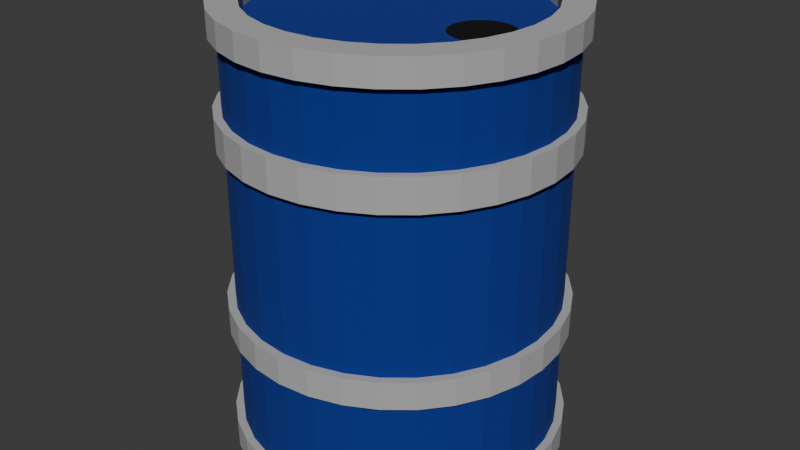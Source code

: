 # Source: barrel.blend  (saved by Blender 4.4.32; exported with 4.5.12 LTS)
import bpy
from mathutils import Matrix  # noqa: F401  (used for matrix-valued properties, if any)

bpy.ops.wm.read_factory_settings(use_empty=True)
scene = bpy.context.scene
scene.name = 'Scene'

# ---- collections
col_collection = bpy.data.collections.new('Collection'); scene.collection.children.link(col_collection)

# ---- materials (node trees are filled in below, after node groups)
mat_main = bpy.data.materials.new('main')
mat_main.alpha_threshold = 0.0
mat_main.roughness = 0.5
mat_main.line_color = (0.0, 0.0, 0.0, 1.0)
mat_border = bpy.data.materials.new('border')
mat_hole = bpy.data.materials.new('hole')

# ---- material node trees
mat_main.use_nodes = True; mat_main.node_tree.nodes.clear()
_N = mat_main.node_tree.nodes; _L = mat_main.node_tree.links
n0 = _N.new('ShaderNodeOutputMaterial'); n0.name = 'Material Output'; n0.location = (300, 300)
n1 = _N.new('ShaderNodeBsdfPrincipled'); n1.name = 'Principled BSDF'; n1.location = (10, 300)
n1.inputs[0].default_value = (0.0, 0.02428, 0.2445, 1.0)
n1.inputs[2].default_value = 1.0
n1.inputs[3].default_value = 1.45
_L.new(n1.outputs[0], n0.inputs[0])
n0.is_active_output = True
mat_border.use_nodes = True; mat_border.node_tree.nodes.clear()
_N = mat_border.node_tree.nodes; _L = mat_border.node_tree.links
n0 = _N.new('ShaderNodeBsdfPrincipled'); n0.name = 'Principled BSDF'; n0.location = (10, 300)
n0.inputs[0].default_value = (0.4249, 0.4249, 0.4249, 1.0)
n0.inputs[2].default_value = 1.0
n1 = _N.new('ShaderNodeOutputMaterial'); n1.name = 'Material Output'; n1.location = (300, 300)
_L.new(n0.outputs[0], n1.inputs[0])
n1.is_active_output = True
mat_hole.use_nodes = True; mat_hole.node_tree.nodes.clear()
_N = mat_hole.node_tree.nodes; _L = mat_hole.node_tree.links
n0 = _N.new('ShaderNodeBsdfPrincipled'); n0.name = 'Principled BSDF'; n0.location = (10, 300)
n0.inputs[0].default_value = (0.0, 0.0, 0.0, 1.0)
n0.inputs[2].default_value = 1.0
n1 = _N.new('ShaderNodeOutputMaterial'); n1.name = 'Material Output'; n1.location = (300, 300)
_L.new(n0.outputs[0], n1.inputs[0])
n1.is_active_output = True

# ---- world
world_world = bpy.data.worlds.new('World'); scene.world = world_world
world_world.use_nodes = True; world_world.node_tree.nodes.clear()
_N = world_world.node_tree.nodes; _L = world_world.node_tree.links
n0 = _N.new('ShaderNodeOutputWorld'); n0.name = 'World Output'; n0.location = (300, 300)
n1 = _N.new('ShaderNodeBackground'); n1.name = 'Background'; n1.location = (10, 300)
n1.inputs[0].default_value = (0.05088, 0.05088, 0.05088, 1.0)
_L.new(n1.outputs[0], n0.inputs[0])
n0.is_active_output = True
world_world.color = (0.05088, 0.05088, 0.05088)
world_world.sun_shadow_jitter_overblur = 0.0

# ---- meshes
me_cylinder = bpy.data.meshes.new('Cylinder')
me_cylinder.from_pydata([(0.0, 1.0, -1.0), (0.0, 0.8712, 1.0), (0.1951, 0.9808, -1.0), (0.17, 0.8544, 1.0), (0.3827, 0.9239, -1.0), (0.3334, 0.8049, 1.0), (0.5556, 0.8315, -1.0), (0.484, 0.7244, 1.0), (0.7071, 0.7071, -1.0), (0.616, 0.616, 1.0), (0.8315, 0.5556, -1.0), (0.7244, 0.484, 1.0), (0.9239, 0.3827, -1.0), (0.8049, 0.3334, 1.0), (0.9808, 0.1951, -1.0), (0.8544, 0.17, 1.0), (1.0, 0.0, -1.0), (0.8712, 0.0, 1.0), (0.9808, -0.1951, -1.0), (0.8544, -0.17, 1.0), (0.9239, -0.3827, -1.0), (0.8049, -0.3334, 1.0), (0.8315, -0.5556, -1.0), (0.7244, -0.484, 1.0), (0.7071, -0.7071, -1.0), (0.616, -0.616, 1.0), (0.5556, -0.8315, -1.0), (0.484, -0.7244, 1.0), (0.3827, -0.9239, -1.0), (0.3334, -0.8049, 1.0), (0.1951, -0.9808, -1.0), (0.17, -0.8544, 1.0), (0.0, -1.0, -1.0), (0.0, -0.8712, 1.0), (-0.1951, -0.9808, -1.0), (-0.17, -0.8544, 1.0), (-0.3827, -0.9239, -1.0), (-0.3334, -0.8049, 1.0), (-0.5556, -0.8315, -1.0), (-0.484, -0.7244, 1.0), (-0.7071, -0.7071, -1.0), (-0.616, -0.616, 1.0), (-0.8315, -0.5556, -1.0), (-0.7244, -0.484, 1.0), (-0.9239, -0.3827, -1.0), (-0.8049, -0.3334, 1.0), (-0.9808, -0.1951, -1.0), (-0.8544, -0.17, 1.0), (-1.0, 0.0, -1.0), (-0.8712, 0.0, 1.0), (-0.9808, 0.1951, -1.0), (-0.8544, 0.17, 1.0), (-0.9239, 0.3827, -1.0), (-0.8049, 0.3334, 1.0), (-0.8315, 0.5556, -1.0), (-0.7244, 0.484, 1.0), (-0.7071, 0.7071, -1.0), (-0.616, 0.616, 1.0), (-0.5556, 0.8315, -1.0), (-0.484, 0.7244, 1.0), (-0.3827, 0.9239, -1.0), (-0.3334, 0.8049, 1.0), (-0.1951, 0.9808, -1.0), (-0.17, 0.8544, 1.0), (0.1951, 0.9808, 1.0), (0.0, 1.0, 1.0), (0.3827, 0.9239, 1.0), (0.5556, 0.8315, 1.0), (0.7071, 0.7071, 1.0), (0.8315, 0.5556, 1.0), (0.9239, 0.3827, 1.0), (0.9808, 0.1951, 1.0), (1.0, 0.0, 1.0), (0.9808, -0.1951, 1.0), (0.9239, -0.3827, 1.0), (0.8315, -0.5556, 1.0), (0.7071, -0.7071, 1.0), (0.5556, -0.8315, 1.0), (0.3827, -0.9239, 1.0), (0.1951, -0.9808, 1.0), (0.0, -1.0, 1.0), (-0.1951, -0.9808, 1.0), (-0.3827, -0.9239, 1.0), (-0.5556, -0.8315, 1.0), (-0.7071, -0.7071, 1.0), (-0.8315, -0.5556, 1.0), (-0.9239, -0.3827, 1.0), (-0.9808, -0.1951, 1.0), (-1.0, 0.0, 1.0), (-0.9808, 0.1951, 1.0), (-0.9239, 0.3827, 1.0), (-0.8315, 0.5556, 1.0), (-0.7071, 0.7071, 1.0), (-0.5556, 0.8315, 1.0), (-0.3827, 0.9239, 1.0), (-0.1951, 0.9808, 1.0), (0.5899, 0.1872, 0.9315), (0.5526, 0.1909, 0.9315), (0.6257, 0.1763, 0.9315), (0.6587, 0.1587, 0.9315), (0.6876, 0.135, 0.9315), (0.7113, 0.106, 0.9315), (0.729, 0.07305, 0.9315), (0.7398, 0.03724, 0.9315), (0.7435, 0.0, 0.9315), (0.7398, -0.03724, 0.9315), (0.729, -0.07305, 0.9315), (0.7113, -0.106, 0.9315), (0.6876, -0.135, 0.9315), (0.6587, -0.1587, 0.9315), (0.6257, -0.1763, 0.9315), (0.5899, -0.1872, 0.9315), (0.5526, -0.1909, 0.9315), (0.5154, -0.1872, 0.9315), (0.4796, -0.1763, 0.9315), (0.4466, -0.1587, 0.9315), (0.4176, -0.135, 0.9315), (0.3939, -0.106, 0.9315), (0.3763, -0.07305, 0.9315), (0.3654, -0.03724, 0.9315), (0.3617, 0.0, 0.9315), (0.3654, 0.03724, 0.9315), (0.3763, 0.07305, 0.9315), (0.3939, 0.106, 0.9315), (0.4176, 0.135, 0.9315), (0.4466, 0.1587, 0.9315), (0.4796, 0.1763, 0.9315), (0.5154, 0.1872, 0.9315), (0.17, 0.8544, 0.9315), (-1.688e-09, 0.8712, 0.9315), (0.3334, 0.8049, 0.9315), (0.484, 0.7244, 0.9315), (0.616, 0.616, 0.9315), (0.7244, 0.484, 0.9315), (0.8049, 0.3334, 0.9315), (0.8544, 0.17, 0.9315), (0.8712, 0.0, 0.9315), (0.8544, -0.17, 0.9315), (0.8049, -0.3334, 0.9315), (0.7244, -0.484, 0.9315), (0.616, -0.616, 0.9315), (0.484, -0.7244, 0.9315), (0.3334, -0.8049, 0.9315), (0.17, -0.8544, 0.9315), (-1.688e-09, -0.8712, 0.9315), (-0.17, -0.8544, 0.9315), (-0.3334, -0.8049, 0.9315), (-0.484, -0.7244, 0.9315), (-0.616, -0.616, 0.9315), (-0.7244, -0.484, 0.9315), (-0.8049, -0.3334, 0.9315), (-0.8544, -0.17, 0.9315), (-0.8712, 0.0, 0.9315), (-0.8544, 0.17, 0.9315), (-0.8049, 0.3334, 0.9315), (-0.7244, 0.484, 0.9315), (-0.616, 0.616, 0.9315), (-0.484, 0.7244, 0.9315), (-0.3334, 0.8049, 0.9315), (-0.17, 0.8544, 0.9315), (0.5899, 0.1872, 0.8514), (0.5526, 0.1909, 0.8514), (0.6257, 0.1763, 0.8514), (0.6587, 0.1587, 0.8514), (0.6876, 0.135, 0.8514), (0.7113, 0.106, 0.8514), (0.729, 0.07305, 0.8514), (0.7398, 0.03724, 0.8514), (0.7435, 0.0, 0.8514), (0.7398, -0.03724, 0.8514), (0.729, -0.07305, 0.8514), (0.7113, -0.106, 0.8514), (0.6876, -0.135, 0.8514), (0.6587, -0.1587, 0.8514), (0.6257, -0.1763, 0.8514), (0.5899, -0.1872, 0.8514), (0.5526, -0.1909, 0.8514), (0.5154, -0.1872, 0.8514), (0.4796, -0.1763, 0.8514), (0.4466, -0.1587, 0.8514), (0.4176, -0.135, 0.8514), (0.3939, -0.106, 0.8514), (0.3763, -0.07305, 0.8514), (0.3654, -0.03724, 0.8514), (0.3617, 0.0, 0.8514), (0.3654, 0.03724, 0.8514), (0.3763, 0.07305, 0.8514), (0.3939, 0.106, 0.8514), (0.4176, 0.135, 0.8514), (0.4466, 0.1587, 0.8514), (0.4796, 0.1763, 0.8514), (0.5154, 0.1872, 0.8514), (0.0, 1.0, 0.5668), (0.1951, 0.9808, 0.5668), (0.3827, 0.9239, 0.5668), (0.5556, 0.8315, 0.5668), (0.7071, 0.7071, 0.5668), (0.8315, 0.5556, 0.5668), (0.9239, 0.3827, 0.5668), (0.9808, 0.1951, 0.5668), (1.0, 0.0, 0.5668), (0.9808, -0.1951, 0.5668), (0.9239, -0.3827, 0.5668), (0.8315, -0.5556, 0.5668), (0.7071, -0.7071, 0.5668), (0.5556, -0.8315, 0.5668), (0.3827, -0.9239, 0.5668), (0.1951, -0.9808, 0.5668), (0.0, -1.0, 0.5668), (-0.1951, -0.9808, 0.5668), (-0.3827, -0.9239, 0.5668), (-0.5556, -0.8315, 0.5668), (-0.7071, -0.7071, 0.5668), (-0.8315, -0.5556, 0.5668), (-0.9239, -0.3827, 0.5668), (-0.9808, -0.1951, 0.5668), (-1.0, 0.0, 0.5668), (-0.9808, 0.1951, 0.5668), (-0.9239, 0.3827, 0.5668), (-0.8315, 0.5556, 0.5668), (-0.7071, 0.7071, 0.5668), (-0.5556, 0.8315, 0.5668), (-0.3827, 0.9239, 0.5668), (-0.1951, 0.9808, 0.5668), (0.1951, 0.9808, 0.4208), (0.3827, 0.9239, 0.4208), (0.5556, 0.8315, 0.4208), (0.7071, 0.7071, 0.4208), (0.8315, 0.5556, 0.4208), (0.9239, 0.3827, 0.4208), (0.9808, 0.1951, 0.4208), (1.0, 0.0, 0.4208), (0.9808, -0.1951, 0.4208), (0.9239, -0.3827, 0.4208), (0.8315, -0.5556, 0.4208), (0.7071, -0.7071, 0.4208), (0.5556, -0.8315, 0.4208), (0.3827, -0.9239, 0.4208), (0.1951, -0.9808, 0.4208), (0.0, -1.0, 0.4208), (-0.1951, -0.9808, 0.4208), (-0.3827, -0.9239, 0.4208), (-0.5556, -0.8315, 0.4208), (-0.7071, -0.7071, 0.4208), (-0.8315, -0.5556, 0.4208), (-0.9239, -0.3827, 0.4208), (-0.9808, -0.1951, 0.4208), (-1.0, 0.0, 0.4208), (-0.9808, 0.1951, 0.4208), (-0.9239, 0.3827, 0.4208), (-0.8315, 0.5556, 0.4208), (-0.7071, 0.7071, 0.4208), (-0.5556, 0.8315, 0.4208), (-0.3827, 0.9239, 0.4208), (-0.1951, 0.9808, 0.4208), (0.0, 1.0, 0.4208), (0.1951, 0.9808, -0.2896), (0.3827, 0.9239, -0.2896), (0.5556, 0.8315, -0.2896), (0.7071, 0.7071, -0.2896), (0.8315, 0.5556, -0.2896), (0.9239, 0.3827, -0.2896), (0.9808, 0.1951, -0.2896), (1.0, 0.0, -0.2896), (0.9808, -0.1951, -0.2896), (0.9239, -0.3827, -0.2896), (0.8315, -0.5556, -0.2896), (0.7071, -0.7071, -0.2896), (0.5556, -0.8315, -0.2896), (0.3827, -0.9239, -0.2896), (0.1951, -0.9808, -0.2896), (0.0, -1.0, -0.2896), (-0.1951, -0.9808, -0.2896), (-0.3827, -0.9239, -0.2896), (-0.5556, -0.8315, -0.2896), (-0.7071, -0.7071, -0.2896), (-0.8315, -0.5556, -0.2896), (-0.9239, -0.3827, -0.2896), (-0.9808, -0.1951, -0.2896), (-1.0, 0.0, -0.2896), (-0.9808, 0.1951, -0.2896), (-0.9239, 0.3827, -0.2896), (-0.8315, 0.5556, -0.2896), (-0.7071, 0.7071, -0.2896), (-0.5556, 0.8315, -0.2896), (-0.3827, 0.9239, -0.2896), (-0.1951, 0.9808, -0.2896), (0.0, 1.0, -0.2896), (0.1951, 0.9808, -0.4146), (0.3827, 0.9239, -0.4146), (0.5556, 0.8315, -0.4146), (0.7071, 0.7071, -0.4146), (0.8315, 0.5556, -0.4146), (0.9239, 0.3827, -0.4146), (0.9808, 0.1951, -0.4146), (1.0, 0.0, -0.4146), (0.9808, -0.1951, -0.4146), (0.9239, -0.3827, -0.4146), (0.8315, -0.5556, -0.4146), (0.7071, -0.7071, -0.4146), (0.5556, -0.8315, -0.4146), (0.3827, -0.9239, -0.4146), (0.1951, -0.9808, -0.4146), (0.0, -1.0, -0.4146), (-0.1951, -0.9808, -0.4146), (-0.3827, -0.9239, -0.4146), (-0.5556, -0.8315, -0.4146), (-0.7071, -0.7071, -0.4146), (-0.8315, -0.5556, -0.4146), (-0.9239, -0.3827, -0.4146), (-0.9808, -0.1951, -0.4146), (-1.0, 0.0, -0.4146), (-0.9808, 0.1951, -0.4146), (-0.9239, 0.3827, -0.4146), (-0.8315, 0.5556, -0.4146), (-0.7071, 0.7071, -0.4146), (-0.5556, 0.8315, -0.4146), (-0.3827, 0.9239, -0.4146), (-0.1951, 0.9808, -0.4146), (0.0, 1.0, -0.4146), (0.0, 1.05, -0.4146), (0.0, 1.05, -0.2896), (-0.2048, 1.03, -0.2896), (-0.4018, 0.9701, -0.2896), (-0.5833, 0.873, -0.2896), (-0.7425, 0.7425, -0.2896), (-0.873, 0.5833, -0.2896), (-0.9701, 0.4018, -0.2896), (-1.03, 0.2048, -0.2896), (-1.05, 0.0, -0.2896), (-1.03, -0.2048, -0.2896), (-0.9701, -0.4018, -0.2896), (-0.873, -0.5833, -0.2896), (-0.7425, -0.7425, -0.2896), (-0.5833, -0.873, -0.2896), (-0.4018, -0.9701, -0.2896), (-0.2048, -1.03, -0.2896), (0.0, -1.05, -0.2896), (0.2048, -1.03, -0.2896), (0.4018, -0.9701, -0.2896), (0.5833, -0.873, -0.2896), (0.7425, -0.7425, -0.2896), (0.873, -0.5833, -0.2896), (0.9701, -0.4018, -0.2896), (1.03, -0.2048, -0.2896), (1.05, 0.0, -0.2896), (1.03, 0.2048, -0.2896), (0.9701, 0.4018, -0.2896), (0.873, 0.5833, -0.2896), (0.7425, 0.7425, -0.2896), (0.5833, 0.873, -0.2896), (0.4018, 0.9701, -0.2896), (0.2048, 1.03, -0.2896), (0.2048, 1.03, -0.4146), (0.4018, 0.9701, -0.4146), (0.5833, 0.873, -0.4146), (0.7425, 0.7425, -0.4146), (0.873, 0.5833, -0.4146), (0.9701, 0.4018, -0.4146), (1.03, 0.2048, -0.4146), (1.05, 0.0, -0.4146), (1.03, -0.2048, -0.4146), (0.9701, -0.4018, -0.4146), (0.873, -0.5833, -0.4146), (0.7425, -0.7425, -0.4146), (0.5833, -0.873, -0.4146), (0.4018, -0.9701, -0.4146), (0.2048, -1.03, -0.4146), (0.0, -1.05, -0.4146), (-0.2048, -1.03, -0.4146), (-0.4018, -0.9701, -0.4146), (-0.5833, -0.873, -0.4146), (-0.7425, -0.7425, -0.4146), (-0.873, -0.5833, -0.4146), (-0.9701, -0.4018, -0.4146), (-1.03, -0.2048, -0.4146), (-1.05, 0.0, -0.4146), (-1.03, 0.2048, -0.4146), (-0.9701, 0.4018, -0.4146), (-0.873, 0.5833, -0.4146), (-0.7425, 0.7425, -0.4146), (-0.5833, 0.873, -0.4146), (-0.4018, 0.9701, -0.4146), (-0.2048, 1.03, -0.4146), (0.0, 1.05, 0.4208), (0.0, 1.05, 0.5668), (-0.2048, 1.03, 0.5668), (-0.4018, 0.9701, 0.5668), (-0.5833, 0.873, 0.5668), (-0.7425, 0.7425, 0.5668), (-0.873, 0.5833, 0.5668), (-0.9701, 0.4018, 0.5668), (-1.03, 0.2048, 0.5668), (-1.05, 0.0, 0.5668), (-1.03, -0.2048, 0.5668), (-0.9701, -0.4018, 0.5668), (-0.873, -0.5833, 0.5668), (-0.7425, -0.7425, 0.5668), (-0.5833, -0.873, 0.5668), (-0.4018, -0.9701, 0.5668), (-0.2048, -1.03, 0.5668), (0.0, -1.05, 0.5668), (0.2048, -1.03, 0.5668), (0.4018, -0.9701, 0.5668), (0.5833, -0.873, 0.5668), (0.7425, -0.7425, 0.5668), (0.873, -0.5833, 0.5668), (0.9701, -0.4018, 0.5668), (1.03, -0.2048, 0.5668), (1.05, 0.0, 0.5668), (1.03, 0.2048, 0.5668), (0.9701, 0.4018, 0.5668), (0.873, 0.5833, 0.5668), (0.7425, 0.7425, 0.5668), (0.5833, 0.873, 0.5668), (0.4018, 0.9701, 0.5668), (0.2048, 1.03, 0.5668), (0.2048, 1.03, 0.4208), (0.4018, 0.9701, 0.4208), (0.5833, 0.873, 0.4208), (0.7425, 0.7425, 0.4208), (0.873, 0.5833, 0.4208), (0.9701, 0.4018, 0.4208), (1.03, 0.2048, 0.4208), (1.05, 0.0, 0.4208), (1.03, -0.2048, 0.4208), (0.9701, -0.4018, 0.4208), (0.873, -0.5833, 0.4208), (0.7425, -0.7425, 0.4208), (0.5833, -0.873, 0.4208), (0.4018, -0.9701, 0.4208), (0.2048, -1.03, 0.4208), (0.0, -1.05, 0.4208), (-0.2048, -1.03, 0.4208), (-0.4018, -0.9701, 0.4208), (-0.5833, -0.873, 0.4208), (-0.7425, -0.7425, 0.4208), (-0.873, -0.5833, 0.4208), (-0.9701, -0.4018, 0.4208), (-1.03, -0.2048, 0.4208), (-1.05, 0.0, 0.4208), (-1.03, 0.2048, 0.4208), (-0.9701, 0.4018, 0.4208), (-0.873, 0.5833, 0.4208), (-0.7425, 0.7425, 0.4208), (-0.5833, 0.873, 0.4208), (-0.4018, 0.9701, 0.4208), (-0.2048, 1.03, 0.4208), (0.1951, 0.9808, -0.8703), (0.3827, 0.9239, -0.8703), (0.5556, 0.8315, -0.8703), (0.7071, 0.7071, -0.8703), (0.8315, 0.5556, -0.8703), (0.9239, 0.3827, -0.8703), (0.9808, 0.1951, -0.8703), (1.0, 0.0, -0.8703), (0.9808, -0.1951, -0.8703), (0.9239, -0.3827, -0.8703), (0.8315, -0.5556, -0.8703), (0.7071, -0.7071, -0.8703), (0.5556, -0.8315, -0.8703), (0.3827, -0.9239, -0.8703), (0.1951, -0.9808, -0.8703), (0.0, -1.0, -0.8703), (-0.1951, -0.9808, -0.8703), (-0.3827, -0.9239, -0.8703), (-0.5556, -0.8315, -0.8703), (-0.7071, -0.7071, -0.8703), (-0.8315, -0.5556, -0.8703), (-0.9239, -0.3827, -0.8703), (-0.9808, -0.1951, -0.8703), (-1.0, 0.0, -0.8703), (-0.9808, 0.1951, -0.8703), (-0.9239, 0.3827, -0.8703), (-0.8315, 0.5556, -0.8703), (-0.7071, 0.7071, -0.8703), (-0.5556, 0.8315, -0.8703), (-0.3827, 0.9239, -0.8703), (-0.1951, 0.9808, -0.8703), (0.0, 1.0, -0.8703), (0.0, 1.05, -1.0), (0.2048, 1.03, -1.0), (0.2048, 1.03, -0.8703), (0.4018, 0.9701, -1.0), (0.4018, 0.9701, -0.8703), (0.5833, 0.873, -1.0), (0.5833, 0.873, -0.8703), (0.7425, 0.7425, -1.0), (0.7425, 0.7425, -0.8703), (0.873, 0.5833, -1.0), (0.873, 0.5833, -0.8703), (0.9701, 0.4018, -1.0), (0.9701, 0.4018, -0.8703), (1.03, 0.2048, -1.0), (1.03, 0.2048, -0.8703), (1.05, 0.0, -1.0), (1.05, 0.0, -0.8703), (1.03, -0.2048, -1.0), (1.03, -0.2048, -0.8703), (0.9701, -0.4018, -1.0), (0.9701, -0.4018, -0.8703), (0.873, -0.5833, -1.0), (0.873, -0.5833, -0.8703), (0.7425, -0.7425, -1.0), (0.7425, -0.7425, -0.8703), (0.5833, -0.873, -1.0), (0.5833, -0.873, -0.8703), (0.4018, -0.9701, -1.0), (0.4018, -0.9701, -0.8703), (0.2048, -1.03, -1.0), (0.2048, -1.03, -0.8703), (0.0, -1.05, -1.0), (0.0, -1.05, -0.8703), (-0.2048, -1.03, -1.0), (-0.2048, -1.03, -0.8703), (-0.4018, -0.9701, -1.0), (-0.4018, -0.9701, -0.8703), (-0.5833, -0.873, -1.0), (-0.5833, -0.873, -0.8703), (-0.7425, -0.7425, -1.0), (-0.7425, -0.7425, -0.8703), (-0.873, -0.5833, -1.0), (-0.873, -0.5833, -0.8703), (-0.9701, -0.4018, -1.0), (-0.9701, -0.4018, -0.8703), (-1.03, -0.2048, -1.0), (-1.03, -0.2048, -0.8703), (-1.05, 0.0, -1.0), (-1.05, 0.0, -0.8703), (-1.03, 0.2048, -1.0), (-1.03, 0.2048, -0.8703), (-0.9701, 0.4018, -1.0), (-0.9701, 0.4018, -0.8703), (-0.873, 0.5833, -1.0), (-0.873, 0.5833, -0.8703), (-0.7425, 0.7425, -1.0), (-0.7425, 0.7425, -0.8703), (-0.5833, 0.873, -1.0), (-0.5833, 0.873, -0.8703), (-0.4018, 0.9701, -1.0), (-0.4018, 0.9701, -0.8703), (-0.2048, 1.03, -1.0), (-0.2048, 1.03, -0.8703), (0.0, 1.05, -0.8703), (0.0, 1.0, 0.8848), (0.1951, 0.9808, 0.8848), (0.3827, 0.9239, 0.8848), (0.5556, 0.8315, 0.8848), (0.7071, 0.7071, 0.8848), (0.8315, 0.5556, 0.8848), (0.9239, 0.3827, 0.8848), (0.9808, 0.1951, 0.8848), (1.0, 0.0, 0.8848), (0.9808, -0.1951, 0.8848), (0.9239, -0.3827, 0.8848), (0.8315, -0.5556, 0.8848), (0.7071, -0.7071, 0.8848), (0.5556, -0.8315, 0.8848), (0.3827, -0.9239, 0.8848), (0.1951, -0.9808, 0.8848), (0.0, -1.0, 0.8848), (-0.1951, -0.9808, 0.8848), (-0.3827, -0.9239, 0.8848), (-0.5556, -0.8315, 0.8848), (-0.7071, -0.7071, 0.8848), (-0.8315, -0.5556, 0.8848), (-0.9239, -0.3827, 0.8848), (-0.9808, -0.1951, 0.8848), (-1.0, 0.0, 0.8848), (-0.9808, 0.1951, 0.8848), (-0.9239, 0.3827, 0.8848), (-0.8315, 0.5556, 0.8848), (-0.7071, 0.7071, 0.8848), (-0.5556, 0.8315, 0.8848), (-0.3827, 0.9239, 0.8848), (-0.1951, 0.9808, 0.8848), (0.2048, 1.03, 1.0), (0.0, 1.05, 1.0), (0.0, 1.05, 0.8848), (0.4018, 0.9701, 1.0), (0.5833, 0.873, 1.0), (0.7425, 0.7425, 1.0), (0.873, 0.5833, 1.0), (0.9701, 0.4018, 1.0), (1.03, 0.2048, 1.0), (1.05, 0.0, 1.0), (1.03, -0.2048, 1.0), (0.9701, -0.4018, 1.0), (0.873, -0.5833, 1.0), (0.7425, -0.7425, 1.0), (0.5833, -0.873, 1.0), (0.4018, -0.9701, 1.0), (0.2048, -1.03, 1.0), (0.0, -1.05, 1.0), (-0.2048, -1.03, 1.0), (-0.4018, -0.9701, 1.0), (-0.5833, -0.873, 1.0), (-0.7425, -0.7425, 1.0), (-0.873, -0.5833, 1.0), (-0.9701, -0.4018, 1.0), (-1.03, -0.2048, 1.0), (-1.05, 0.0, 1.0), (-1.03, 0.2048, 1.0), (-0.9701, 0.4018, 1.0), (-0.873, 0.5833, 1.0), (-0.7425, 0.7425, 1.0), (-0.5833, 0.873, 1.0), (-0.4018, 0.9701, 1.0), (-0.2048, 1.03, 1.0), (0.2048, 1.03, 0.8848), (0.4018, 0.9701, 0.8848), (0.5833, 0.873, 0.8848), (0.7425, 0.7425, 0.8848), (0.873, 0.5833, 0.8848), (0.9701, 0.4018, 0.8848), (1.03, 0.2048, 0.8848), (1.05, 0.0, 0.8848), (1.03, -0.2048, 0.8848), (0.9701, -0.4018, 0.8848), (0.873, -0.5833, 0.8848), (0.7425, -0.7425, 0.8848), (0.5833, -0.873, 0.8848), (0.4018, -0.9701, 0.8848), (0.2048, -1.03, 0.8848), (0.0, -1.05, 0.8848), (-0.2048, -1.03, 0.8848), (-0.4018, -0.9701, 0.8848), (-0.5833, -0.873, 0.8848), (-0.7425, -0.7425, 0.8848), (-0.873, -0.5833, 0.8848), (-0.9701, -0.4018, 0.8848), (-1.03, -0.2048, 0.8848), (-1.05, 0.0, 0.8848), (-1.03, 0.2048, 0.8848), (-0.9701, 0.4018, 0.8848), (-0.873, 0.5833, 0.8848), (-0.7425, 0.7425, 0.8848), (-0.5833, 0.873, 0.8848), (-0.4018, 0.9701, 0.8848), (-0.2048, 1.03, 0.8848)], [], [(573, 572, 636, 637), (547, 546, 610, 611), (95, 65, 577, 608), (574, 573, 637, 638), (86, 87, 600, 599), (548, 547, 611, 612), (77, 78, 591, 590), (575, 574, 638, 639), (549, 548, 612, 613), (68, 69, 582, 581), (544, 575, 639, 578), (550, 549, 613, 614), (94, 95, 608, 607), (85, 86, 599, 598), (551, 550, 614, 615), (76, 77, 590, 589), (552, 551, 615, 616), (67, 68, 581, 580), (553, 552, 616, 617), (93, 94, 607, 606), (84, 85, 598, 597), (554, 553, 617, 618), (75, 76, 589, 588), (555, 554, 618, 619), (66, 67, 580, 579), (556, 555, 619, 620), (92, 93, 606, 605), (83, 84, 597, 596), (557, 556, 620, 621), (74, 75, 588, 587), (25, 23, 139, 140), (558, 557, 621, 622), (64, 66, 579, 576), (0, 2, 4, 6, 8, 10, 12, 14, 16, 18, 20, 22, 24, 26, 28, 30, 32, 34, 36, 38, 40, 42, 44, 46, 48, 50, 52, 54, 56, 58, 60, 62), (1, 3, 64, 65), (3, 5, 66, 64), (5, 7, 67, 66), (7, 9, 68, 67), (9, 11, 69, 68), (11, 13, 70, 69), (13, 15, 71, 70), (15, 17, 72, 71), (17, 19, 73, 72), (19, 21, 74, 73), (21, 23, 75, 74), (23, 25, 76, 75), (25, 27, 77, 76), (27, 29, 78, 77), (29, 31, 79, 78), (31, 33, 80, 79), (33, 35, 81, 80), (35, 37, 82, 81), (37, 39, 83, 82), (39, 41, 84, 83), (41, 43, 85, 84), (43, 45, 86, 85), (45, 47, 87, 86), (47, 49, 88, 87), (49, 51, 89, 88), (51, 53, 90, 89), (53, 55, 91, 90), (55, 57, 92, 91), (57, 59, 93, 92), (59, 61, 94, 93), (61, 63, 95, 94), (63, 1, 65, 95), (98, 96, 160, 162), (53, 51, 153, 154), (27, 25, 140, 141), (55, 53, 154, 155), (29, 27, 141, 142), (3, 1, 129, 128), (57, 55, 155, 156), (31, 29, 142, 143), (5, 3, 128, 130), (59, 57, 156, 157), (33, 31, 143, 144), (7, 5, 130, 131), (61, 59, 157, 158), (35, 33, 144, 145), (9, 7, 131, 132), (63, 61, 158, 159), (37, 35, 145, 146), (11, 9, 132, 133), (1, 63, 159, 129), (39, 37, 146, 147), (13, 11, 133, 134), (41, 39, 147, 148), (15, 13, 134, 135), (43, 41, 148, 149), (17, 15, 135, 136), (45, 43, 149, 150), (19, 17, 136, 137), (47, 45, 150, 151), (21, 19, 137, 138), (49, 47, 151, 152), (23, 21, 138, 139), (51, 49, 152, 153), (97, 96, 128, 129), (96, 98, 130, 128), (98, 99, 131, 130), (99, 100, 132, 131), (100, 101, 133, 132), (101, 102, 134, 133), (102, 103, 135, 134), (103, 104, 136, 135), (104, 105, 137, 136), (105, 106, 138, 137), (106, 107, 139, 138), (107, 108, 140, 139), (108, 109, 141, 140), (109, 110, 142, 141), (110, 111, 143, 142), (111, 112, 144, 143), (112, 113, 145, 144), (113, 114, 146, 145), (114, 115, 147, 146), (115, 116, 148, 147), (116, 117, 149, 148), (117, 118, 150, 149), (118, 119, 151, 150), (119, 120, 152, 151), (120, 121, 153, 152), (121, 122, 154, 153), (122, 123, 155, 154), (123, 124, 156, 155), (124, 125, 157, 156), (125, 126, 158, 157), (126, 127, 159, 158), (127, 97, 129, 159), (160, 161, 191, 190, 189, 188, 187, 186, 185, 184, 183, 182, 181, 180, 179, 178, 177, 176, 175, 174, 173, 172, 171, 170, 169, 168, 167, 166, 165, 164, 163, 162), (125, 124, 188, 189), (112, 111, 175, 176), (99, 98, 162, 163), (126, 125, 189, 190), (113, 112, 176, 177), (100, 99, 163, 164), (127, 126, 190, 191), (114, 113, 177, 178), (101, 100, 164, 165), (97, 127, 191, 161), (115, 114, 178, 179), (102, 101, 165, 166), (116, 115, 179, 180), (103, 102, 166, 167), (117, 116, 180, 181), (104, 103, 167, 168), (118, 117, 181, 182), (105, 104, 168, 169), (119, 118, 182, 183), (106, 105, 169, 170), (120, 119, 183, 184), (107, 106, 170, 171), (121, 120, 184, 185), (108, 107, 171, 172), (122, 121, 185, 186), (109, 108, 172, 173), (123, 122, 186, 187), (110, 109, 173, 174), (96, 97, 161, 160), (124, 123, 187, 188), (111, 110, 174, 175), (194, 195, 414, 415), (241, 240, 433, 434), (221, 222, 387, 388), (195, 196, 413, 414), (240, 239, 432, 433), (222, 223, 386, 387), (196, 197, 412, 413), (239, 238, 431, 432), (223, 192, 385, 386), (197, 198, 411, 412), (238, 237, 430, 431), (198, 199, 410, 411), (237, 236, 429, 430), (199, 200, 409, 410), (236, 235, 428, 429), (200, 201, 408, 409), (235, 234, 427, 428), (201, 202, 407, 408), (234, 233, 426, 427), (202, 203, 406, 407), (233, 232, 425, 426), (203, 204, 405, 406), (232, 231, 424, 425), (204, 205, 404, 405), (231, 230, 423, 424), (205, 206, 403, 404), (230, 229, 422, 423), (206, 207, 402, 403), (229, 228, 421, 422), (255, 254, 447, 384), (207, 208, 401, 402), (228, 227, 420, 421), (287, 255, 224, 256), (256, 224, 225, 257), (257, 225, 226, 258), (258, 226, 227, 259), (259, 227, 228, 260), (260, 228, 229, 261), (261, 229, 230, 262), (262, 230, 231, 263), (263, 231, 232, 264), (264, 232, 233, 265), (265, 233, 234, 266), (266, 234, 235, 267), (267, 235, 236, 268), (268, 236, 237, 269), (269, 237, 238, 270), (270, 238, 239, 271), (271, 239, 240, 272), (272, 240, 241, 273), (273, 241, 242, 274), (274, 242, 243, 275), (275, 243, 244, 276), (276, 244, 245, 277), (277, 245, 246, 278), (278, 246, 247, 279), (279, 247, 248, 280), (280, 248, 249, 281), (281, 249, 250, 282), (282, 250, 251, 283), (283, 251, 252, 284), (284, 252, 253, 285), (285, 253, 254, 286), (286, 254, 255, 287), (281, 282, 326, 327), (287, 256, 352, 321), (307, 306, 371, 372), (282, 283, 325, 326), (256, 257, 351, 352), (306, 305, 370, 371), (283, 284, 324, 325), (257, 258, 350, 351), (305, 304, 369, 370), (284, 285, 323, 324), (258, 259, 349, 350), (304, 303, 368, 369), (285, 286, 322, 323), (259, 260, 348, 349), (303, 302, 367, 368), (286, 287, 321, 322), (260, 261, 347, 348), (302, 301, 366, 367), (261, 262, 346, 347), (301, 300, 365, 366), (262, 263, 345, 346), (300, 299, 364, 365), (263, 264, 344, 345), (299, 298, 363, 364), (264, 265, 343, 344), (298, 297, 362, 363), (265, 266, 342, 343), (297, 296, 361, 362), (266, 267, 341, 342), (296, 295, 360, 361), (267, 268, 340, 341), (295, 294, 359, 360), (479, 319, 288, 448), (448, 288, 289, 449), (449, 289, 290, 450), (450, 290, 291, 451), (451, 291, 292, 452), (452, 292, 293, 453), (453, 293, 294, 454), (454, 294, 295, 455), (455, 295, 296, 456), (456, 296, 297, 457), (457, 297, 298, 458), (458, 298, 299, 459), (459, 299, 300, 460), (460, 300, 301, 461), (461, 301, 302, 462), (462, 302, 303, 463), (463, 303, 304, 464), (464, 304, 305, 465), (465, 305, 306, 466), (466, 306, 307, 467), (467, 307, 308, 468), (468, 308, 309, 469), (469, 309, 310, 470), (470, 310, 311, 471), (471, 311, 312, 472), (472, 312, 313, 473), (473, 313, 314, 474), (474, 314, 315, 475), (475, 315, 316, 476), (476, 316, 317, 477), (477, 317, 318, 478), (478, 318, 319, 479), (383, 322, 321, 320), (382, 323, 322, 383), (381, 324, 323, 382), (380, 325, 324, 381), (379, 326, 325, 380), (378, 327, 326, 379), (377, 328, 327, 378), (376, 329, 328, 377), (375, 330, 329, 376), (374, 331, 330, 375), (373, 332, 331, 374), (372, 333, 332, 373), (371, 334, 333, 372), (370, 335, 334, 371), (369, 336, 335, 370), (368, 337, 336, 369), (367, 338, 337, 368), (366, 339, 338, 367), (365, 340, 339, 366), (364, 341, 340, 365), (363, 342, 341, 364), (362, 343, 342, 363), (361, 344, 343, 362), (360, 345, 344, 361), (359, 346, 345, 360), (358, 347, 346, 359), (357, 348, 347, 358), (356, 349, 348, 357), (355, 350, 349, 356), (354, 351, 350, 355), (353, 352, 351, 354), (320, 321, 352, 353), (308, 307, 372, 373), (280, 281, 327, 328), (309, 308, 373, 374), (279, 280, 328, 329), (310, 309, 374, 375), (278, 279, 329, 330), (311, 310, 375, 376), (277, 278, 330, 331), (312, 311, 376, 377), (276, 277, 331, 332), (313, 312, 377, 378), (275, 276, 332, 333), (314, 313, 378, 379), (288, 319, 320, 353), (274, 275, 333, 334), (315, 314, 379, 380), (289, 288, 353, 354), (273, 274, 334, 335), (316, 315, 380, 381), (290, 289, 354, 355), (272, 273, 335, 336), (317, 316, 381, 382), (291, 290, 355, 356), (271, 272, 336, 337), (318, 317, 382, 383), (292, 291, 356, 357), (270, 271, 337, 338), (319, 318, 383, 320), (293, 292, 357, 358), (269, 270, 338, 339), (294, 293, 358, 359), (268, 269, 339, 340), (447, 386, 385, 384), (446, 387, 386, 447), (445, 388, 387, 446), (444, 389, 388, 445), (443, 390, 389, 444), (442, 391, 390, 443), (441, 392, 391, 442), (440, 393, 392, 441), (439, 394, 393, 440), (438, 395, 394, 439), (437, 396, 395, 438), (436, 397, 396, 437), (435, 398, 397, 436), (434, 399, 398, 435), (433, 400, 399, 434), (432, 401, 400, 433), (431, 402, 401, 432), (430, 403, 402, 431), (429, 404, 403, 430), (428, 405, 404, 429), (427, 406, 405, 428), (426, 407, 406, 427), (425, 408, 407, 426), (424, 409, 408, 425), (423, 410, 409, 424), (422, 411, 410, 423), (421, 412, 411, 422), (420, 413, 412, 421), (419, 414, 413, 420), (418, 415, 414, 419), (417, 416, 415, 418), (384, 385, 416, 417), (220, 221, 388, 389), (242, 241, 434, 435), (193, 194, 415, 416), (219, 220, 389, 390), (243, 242, 435, 436), (192, 193, 416, 385), (218, 219, 390, 391), (244, 243, 436, 437), (217, 218, 391, 392), (245, 244, 437, 438), (216, 217, 392, 393), (246, 245, 438, 439), (215, 216, 393, 394), (247, 246, 439, 440), (214, 215, 394, 395), (248, 247, 440, 441), (213, 214, 395, 396), (249, 248, 441, 442), (212, 213, 396, 397), (250, 249, 442, 443), (224, 255, 384, 417), (211, 212, 397, 398), (251, 250, 443, 444), (225, 224, 417, 418), (210, 211, 398, 399), (252, 251, 444, 445), (226, 225, 418, 419), (209, 210, 399, 400), (253, 252, 445, 446), (227, 226, 419, 420), (208, 209, 400, 401), (254, 253, 446, 447), (452, 453, 492, 490), (22, 20, 499, 501), (4, 2, 481, 483), (453, 454, 494, 492), (56, 54, 533, 535), (454, 455, 496, 494), (38, 36, 515, 517), (455, 456, 498, 496), (20, 18, 497, 499), (456, 457, 500, 498), (54, 52, 531, 533), (2, 0, 480, 481), (457, 458, 502, 500), (36, 34, 513, 515), (458, 459, 504, 502), (18, 16, 495, 497), (459, 460, 506, 504), (52, 50, 529, 531), (460, 461, 508, 506), (34, 32, 511, 513), (461, 462, 510, 508), (16, 14, 493, 495), (462, 463, 512, 510), (50, 48, 527, 529), (463, 464, 514, 512), (32, 30, 509, 511), (464, 465, 516, 514), (14, 12, 491, 493), (465, 466, 518, 516), (48, 46, 525, 527), (466, 467, 520, 518), (30, 28, 507, 509), (541, 542, 543, 480), (539, 540, 542, 541), (537, 538, 540, 539), (535, 536, 538, 537), (533, 534, 536, 535), (531, 532, 534, 533), (529, 530, 532, 531), (527, 528, 530, 529), (525, 526, 528, 527), (523, 524, 526, 525), (521, 522, 524, 523), (519, 520, 522, 521), (517, 518, 520, 519), (515, 516, 518, 517), (513, 514, 516, 515), (511, 512, 514, 513), (509, 510, 512, 511), (507, 508, 510, 509), (505, 506, 508, 507), (503, 504, 506, 505), (501, 502, 504, 503), (499, 500, 502, 501), (497, 498, 500, 499), (495, 496, 498, 497), (493, 494, 496, 495), (491, 492, 494, 493), (489, 490, 492, 491), (487, 488, 490, 489), (485, 486, 488, 487), (483, 484, 486, 485), (481, 482, 484, 483), (480, 543, 482, 481), (478, 479, 543, 542), (40, 38, 517, 519), (451, 452, 490, 488), (477, 478, 542, 540), (58, 56, 535, 537), (450, 451, 488, 486), (6, 4, 483, 485), (476, 477, 540, 538), (24, 22, 501, 503), (449, 450, 486, 484), (475, 476, 538, 536), (42, 40, 519, 521), (448, 449, 484, 482), (474, 475, 536, 534), (60, 58, 537, 539), (479, 448, 482, 543), (8, 6, 485, 487), (473, 474, 534, 532), (26, 24, 503, 505), (472, 473, 532, 530), (44, 42, 521, 523), (471, 472, 530, 528), (62, 60, 539, 541), (10, 8, 487, 489), (470, 471, 528, 526), (28, 26, 505, 507), (469, 470, 526, 524), (46, 44, 523, 525), (468, 469, 524, 522), (0, 62, 541, 480), (12, 10, 489, 491), (467, 468, 522, 520), (223, 575, 544, 192), (222, 574, 575, 223), (221, 573, 574, 222), (220, 572, 573, 221), (219, 571, 572, 220), (218, 570, 571, 219), (217, 569, 570, 218), (216, 568, 569, 217), (215, 567, 568, 216), (214, 566, 567, 215), (213, 565, 566, 214), (212, 564, 565, 213), (211, 563, 564, 212), (210, 562, 563, 211), (209, 561, 562, 210), (208, 560, 561, 209), (207, 559, 560, 208), (206, 558, 559, 207), (205, 557, 558, 206), (204, 556, 557, 205), (203, 555, 556, 204), (202, 554, 555, 203), (201, 553, 554, 202), (200, 552, 553, 201), (199, 551, 552, 200), (198, 550, 551, 199), (197, 549, 550, 198), (196, 548, 549, 197), (195, 547, 548, 196), (194, 546, 547, 195), (193, 545, 546, 194), (192, 544, 545, 193), (578, 577, 576, 609), (609, 576, 579, 610), (610, 579, 580, 611), (611, 580, 581, 612), (612, 581, 582, 613), (613, 582, 583, 614), (614, 583, 584, 615), (615, 584, 585, 616), (616, 585, 586, 617), (617, 586, 587, 618), (618, 587, 588, 619), (619, 588, 589, 620), (620, 589, 590, 621), (621, 590, 591, 622), (622, 591, 592, 623), (623, 592, 593, 624), (624, 593, 594, 625), (625, 594, 595, 626), (626, 595, 596, 627), (627, 596, 597, 628), (628, 597, 598, 629), (629, 598, 599, 630), (630, 599, 600, 631), (631, 600, 601, 632), (632, 601, 602, 633), (633, 602, 603, 634), (634, 603, 604, 635), (635, 604, 605, 636), (636, 605, 606, 637), (637, 606, 607, 638), (638, 607, 608, 639), (639, 608, 577, 578), (69, 70, 583, 582), (546, 545, 609, 610), (572, 571, 635, 636), (78, 79, 592, 591), (545, 544, 578, 609), (87, 88, 601, 600), (571, 570, 634, 635), (570, 569, 633, 634), (70, 71, 584, 583), (79, 80, 593, 592), (569, 568, 632, 633), (88, 89, 602, 601), (568, 567, 631, 632), (567, 566, 630, 631), (71, 72, 585, 584), (566, 565, 629, 630), (80, 81, 594, 593), (89, 90, 603, 602), (565, 564, 628, 629), (564, 563, 627, 628), (72, 73, 586, 585), (563, 562, 626, 627), (81, 82, 595, 594), (65, 64, 576, 577), (90, 91, 604, 603), (562, 561, 625, 626), (561, 560, 624, 625), (73, 74, 587, 586), (560, 559, 623, 624), (82, 83, 596, 595), (91, 92, 605, 604), (559, 558, 622, 623)])
me_cylinder.polygons.foreach_set('material_index', [0, 0, 1, 0, 1, 0, 1, 0, 0, 1, 0, 0, 1, 1, 0, 1, 0, 1, 0, 1, 1, 0, 1, 0, 1, 0, 1, 1, 0, 1, 1, 0, 1, 0, 1, 1, 1, 1, 1, 1, 1, 1, 1, 1, 1, 1, 1, 1, 1, 1, 1, 1, 1, 1, 1, 1, 1, 1, 1, 1, 1, 1, 1, 1, 1, 1, 2, 1, 1, 1, 1, 1, 1, 1, 1, 1, 1, 1, 1, 1, 1, 1, 1, 1, 1, 1, 1, 1, 1, 1, 1, 1, 1, 1, 1, 1, 1, 1, 0, 0, 0, 0, 0, 0, 0, 0, 0, 0, 0, 0, 0, 0, 0, 0, 0, 0, 0, 0, 0, 0, 0, 0, 0, 0, 0, 0, 0, 0, 0, 0, 2, 2, 2, 2, 2, 2, 2, 2, 2, 2, 2, 2, 2, 2, 2, 2, 2, 2, 2, 2, 2, 2, 2, 2, 2, 2, 2, 2, 2, 2, 2, 2, 1, 1, 1, 1, 1, 1, 1, 1, 1, 1, 1, 1, 1, 1, 1, 1, 1, 1, 1, 1, 1, 1, 1, 1, 1, 1, 1, 1, 1, 1, 1, 1, 0, 0, 0, 0, 0, 0, 0, 0, 0, 0, 0, 0, 0, 0, 0, 0, 0, 0, 0, 0, 0, 0, 0, 0, 0, 0, 0, 0, 0, 0, 0, 0, 1, 1, 1, 1, 1, 1, 1, 1, 1, 1, 1, 1, 1, 1, 1, 1, 1, 1, 1, 1, 1, 1, 1, 1, 1, 1, 1, 1, 1, 1, 1, 1, 0, 0, 0, 0, 0, 0, 0, 0, 0, 0, 0, 0, 0, 0, 0, 0, 0, 0, 0, 0, 0, 0, 0, 0, 0, 0, 0, 0, 0, 0, 0, 0, 1, 1, 1, 1, 1, 1, 1, 1, 1, 1, 1, 1, 1, 1, 1, 1, 1, 1, 1, 1, 1, 1, 1, 1, 1, 1, 1, 1, 1, 1, 1, 1, 1, 1, 1, 1, 1, 1, 1, 1, 1, 1, 1, 1, 1, 1, 1, 1, 1, 1, 1, 1, 1, 1, 1, 1, 1, 1, 1, 1, 1, 1, 1, 1, 1, 1, 1, 1, 1, 1, 1, 1, 1, 1, 1, 1, 1, 1, 1, 1, 1, 1, 1, 1, 1, 1, 1, 1, 1, 1, 1, 1, 1, 1, 1, 1, 1, 1, 1, 1, 1, 1, 1, 1, 1, 1, 1, 1, 1, 1, 1, 1, 1, 1, 1, 1, 1, 1, 1, 1, 1, 1, 1, 1, 1, 1, 1, 1, 1, 1, 1, 1, 1, 1, 1, 1, 1, 1, 1, 1, 1, 1, 1, 1, 1, 1, 1, 1, 1, 1, 1, 1, 1, 1, 1, 1, 1, 1, 1, 1, 1, 1, 1, 1, 1, 1, 1, 1, 1, 1, 1, 1, 1, 1, 1, 1, 1, 1, 1, 1, 1, 1, 1, 1, 1, 1, 1, 1, 1, 1, 1, 1, 1, 1, 1, 1, 1, 1, 1, 1, 1, 1, 1, 1, 1, 1, 1, 1, 1, 1, 1, 1, 1, 1, 1, 1, 1, 1, 1, 1, 1, 1, 1, 1, 0, 0, 0, 0, 0, 0, 0, 0, 0, 0, 0, 0, 0, 0, 0, 0, 0, 0, 0, 0, 0, 0, 0, 0, 0, 0, 0, 0, 0, 0, 0, 0, 1, 1, 1, 1, 1, 1, 1, 1, 1, 1, 1, 1, 1, 1, 1, 1, 1, 1, 1, 1, 1, 1, 1, 1, 1, 1, 1, 1, 1, 1, 1, 1, 1, 0, 0, 1, 0, 1, 0, 0, 1, 1, 0, 1, 0, 0, 1, 0, 1, 1, 0, 0, 1, 0, 1, 1, 1, 0, 0, 1, 0, 1, 1, 0])
_uv = me_cylinder.uv_layers.new(name='UVMap')
_uv.uv.foreach_set('vector', [0.09375, 0.9712, 0.125, 0.9712, 0.125, 0.9712, 0.09375, 0.9712, 0.9062, 0.9712, 0.9375, 0.9712, 0.9375, 0.9712, 0.9062, 0.9712, 0.2032, 0.4854, 0.25, 0.49, 0.25, 0.49, 0.2032, 0.4854, 0.0625, 0.9712, 0.09375, 0.9712, 0.09375, 0.9712, 0.0625, 0.9712, 0.02827, 0.1582, 0.01461, 0.2032, 0.01461, 0.2032, 0.02827, 0.1582, 0.875, 0.9712, 0.9062, 0.9712, 0.9062, 0.9712, 0.875, 0.9712, 0.3833, 0.05045, 0.3418, 0.02827, 0.3418, 0.02827, 0.3833, 0.05045, 0.03125, 0.9712, 0.0625, 0.9712, 0.0625, 0.9712, 0.03125, 0.9712, 0.8438, 0.9712, 0.875, 0.9712, 0.875, 0.9712, 0.8438, 0.9712, 0.4197, 0.4197, 0.4496, 0.3833, 0.4496, 0.3833, 0.4197, 0.4197, 0.0, 0.9712, 0.03125, 0.9712, 0.03125, 0.9712, 0.0, 0.9712, 0.8125, 0.9712, 0.8438, 0.9712, 0.8438, 0.9712, 0.8125, 0.9712, 0.1582, 0.4717, 0.2032, 0.4854, 0.2032, 0.4854, 0.1582, 0.4717, 0.05045, 0.1167, 0.02827, 0.1582, 0.02827, 0.1582, 0.05045, 0.1167, 0.7812, 0.9712, 0.8125, 0.9712, 0.8125, 0.9712, 0.7812, 0.9712, 0.4197, 0.08029, 0.3833, 0.05045, 0.3833, 0.05045, 0.4197, 0.08029, 0.75, 0.9712, 0.7812, 0.9712, 0.7812, 0.9712, 0.75, 0.9712, 0.3833, 0.4496, 0.4197, 0.4197, 0.4197, 0.4197, 0.3833, 0.4496, 0.7188, 0.9712, 0.75, 0.9712, 0.75, 0.9712, 0.7188, 0.9712, 0.1167, 0.4496, 0.1582, 0.4717, 0.1582, 0.4717, 0.1167, 0.4496, 0.08029, 0.08029, 0.05045, 0.1167, 0.05045, 0.1167, 0.08029, 0.08029, 0.6875, 0.9712, 0.7188, 0.9712, 0.7188, 0.9712, 0.6875, 0.9712, 0.4496, 0.1167, 0.4197, 0.08029, 0.4197, 0.08029, 0.4496, 0.1167, 0.6562, 0.9712, 0.6875, 0.9712, 0.6875, 0.9712, 0.6562, 0.9712, 0.3418, 0.4717, 0.3833, 0.4496, 0.3833, 0.4496, 0.3418, 0.4717, 0.625, 0.9712, 0.6562, 0.9712, 0.6562, 0.9712, 0.625, 0.9712, 0.08029, 0.4197, 0.1167, 0.4496, 0.1167, 0.4496, 0.08029, 0.4197, 0.1167, 0.05045, 0.08029, 0.08029, 0.08029, 0.08029, 0.1167, 0.05045, 0.5938, 0.9712, 0.625, 0.9712, 0.625, 0.9712, 0.5938, 0.9712, 0.4717, 0.1582, 0.4496, 0.1167, 0.4496, 0.1167, 0.4717, 0.1582, 0.3978, 0.1022, 0.4238, 0.1338, 0.4238, 0.1338, 0.3978, 0.1022, 0.5625, 0.9712, 0.5938, 0.9712, 0.5938, 0.9712, 0.5625, 0.9712, 0.2968, 0.4854, 0.3418, 0.4717, 0.3418, 0.4717, 0.2968, 0.4854, 0.75, 0.49, 0.7968, 0.4854, 0.8418, 0.4717, 0.8833, 0.4496, 0.9197, 0.4197, 0.9496, 0.3833, 0.9717, 0.3418, 0.9854, 0.2968, 0.99, 0.25, 0.9854, 0.2032, 0.9717, 0.1582, 0.9496, 0.1167, 0.9197, 0.08029, 0.8833, 0.05045, 0.8418, 0.02827, 0.7968, 0.01461, 0.75, 0.01, 0.7032, 0.01461, 0.6582, 0.02827, 0.6167, 0.05045, 0.5803, 0.08029, 0.5504, 0.1167, 0.5283, 0.1582, 0.5146, 0.2032, 0.51, 0.25, 0.5146, 0.2968, 0.5283, 0.3418, 0.5504, 0.3833, 0.5803, 0.4197, 0.6167, 0.4496, 0.6582, 0.4717, 0.7032, 0.4854, 0.25, 0.4591, 0.2908, 0.4551, 0.2968, 0.4854, 0.25, 0.49, 0.2908, 0.4551, 0.33, 0.4432, 0.3418, 0.4717, 0.2968, 0.4854, 0.33, 0.4432, 0.3662, 0.4238, 0.3833, 0.4496, 0.3418, 0.4717, 0.3662, 0.4238, 0.3978, 0.3978, 0.4197, 0.4197, 0.3833, 0.4496, 0.3978, 0.3978, 0.4238, 0.3662, 0.4496, 0.3833, 0.4197, 0.4197, 0.4238, 0.3662, 0.4432, 0.33, 0.4717, 0.3418, 0.4496, 0.3833, 0.4432, 0.33, 0.4551, 0.2908, 0.4854, 0.2968, 0.4717, 0.3418, 0.4551, 0.2908, 0.4591, 0.25, 0.49, 0.25, 0.4854, 0.2968, 0.4591, 0.25, 0.4551, 0.2092, 0.4854, 0.2032, 0.49, 0.25, 0.4551, 0.2092, 0.4432, 0.17, 0.4717, 0.1582, 0.4854, 0.2032, 0.4432, 0.17, 0.4238, 0.1338, 0.4496, 0.1167, 0.4717, 0.1582, 0.4238, 0.1338, 0.3978, 0.1022, 0.4197, 0.08029, 0.4496, 0.1167, 0.3978, 0.1022, 0.3662, 0.07615, 0.3833, 0.05045, 0.4197, 0.08029, 0.3662, 0.07615, 0.33, 0.05683, 0.3418, 0.02827, 0.3833, 0.05045, 0.33, 0.05683, 0.2908, 0.04493, 0.2968, 0.01461, 0.3418, 0.02827, 0.2908, 0.04493, 0.25, 0.04091, 0.25, 0.01, 0.2968, 0.01461, 0.25, 0.04091, 0.2092, 0.04493, 0.2032, 0.01461, 0.25, 0.01, 0.2092, 0.04493, 0.17, 0.05683, 0.1582, 0.02827, 0.2032, 0.01461, 0.17, 0.05683, 0.1338, 0.07615, 0.1167, 0.05045, 0.1582, 0.02827, 0.1338, 0.07615, 0.1022, 0.1022, 0.08029, 0.08029, 0.1167, 0.05045, 0.1022, 0.1022, 0.07615, 0.1338, 0.05045, 0.1167, 0.08029, 0.08029, 0.07615, 0.1338, 0.05683, 0.17, 0.02827, 0.1582, 0.05045, 0.1167, 0.05683, 0.17, 0.04493, 0.2092, 0.01461, 0.2032, 0.02827, 0.1582, 0.04493, 0.2092, 0.04091, 0.25, 0.01, 0.25, 0.01461, 0.2032, 0.04091, 0.25, 0.04493, 0.2908, 0.01461, 0.2968, 0.01, 0.25, 0.04493, 0.2908, 0.05683, 0.33, 0.02827, 0.3418, 0.01461, 0.2968, 0.05683, 0.33, 0.07615, 0.3662, 0.05045, 0.3833, 0.02827, 0.3418, 0.07615, 0.3662, 0.1022, 0.3978, 0.08029, 0.4197, 0.05045, 0.3833, 0.1022, 0.3978, 0.1338, 0.4238, 0.1167, 0.4496, 0.08029, 0.4197, 0.1338, 0.4238, 0.17, 0.4432, 0.1582, 0.4717, 0.1167, 0.4496, 0.17, 0.4432, 0.2092, 0.4551, 0.2032, 0.4854, 0.1582, 0.4717, 0.2092, 0.4551, 0.25, 0.4591, 0.25, 0.49, 0.2032, 0.4854, 0.2675, 0.2923, 0.2589, 0.2949, 0.2589, 0.2949, 0.2675, 0.2923, 0.05683, 0.33, 0.04493, 0.2908, 0.04493, 0.2908, 0.05683, 0.33, 0.3662, 0.07615, 0.3978, 0.1022, 0.3978, 0.1022, 0.3662, 0.07615, 0.07615, 0.3662, 0.05683, 0.33, 0.05683, 0.33, 0.07615, 0.3662, 0.33, 0.05683, 0.3662, 0.07615, 0.3662, 0.07615, 0.33, 0.05683, 0.2908, 0.4551, 0.25, 0.4591, 0.25, 0.4591, 0.2908, 0.4551, 0.1022, 0.3978, 0.07615, 0.3662, 0.07615, 0.3662, 0.1022, 0.3978, 0.2908, 0.04493, 0.33, 0.05683, 0.33, 0.05683, 0.2908, 0.04493, 0.33, 0.4432, 0.2908, 0.4551, 0.2908, 0.4551, 0.33, 0.4432, 0.1338, 0.4238, 0.1022, 0.3978, 0.1022, 0.3978, 0.1338, 0.4238, 0.25, 0.04091, 0.2908, 0.04493, 0.2908, 0.04493, 0.25, 0.04091, 0.3662, 0.4238, 0.33, 0.4432, 0.33, 0.4432, 0.3662, 0.4238, 0.17, 0.4432, 0.1338, 0.4238, 0.1338, 0.4238, 0.17, 0.4432, 0.2092, 0.04493, 0.25, 0.04091, 0.25, 0.04091, 0.2092, 0.04493, 0.3978, 0.3978, 0.3662, 0.4238, 0.3662, 0.4238, 0.3978, 0.3978, 0.2092, 0.4551, 0.17, 0.4432, 0.17, 0.4432, 0.2092, 0.4551, 0.17, 0.05683, 0.2092, 0.04493, 0.2092, 0.04493, 0.17, 0.05683, 0.4238, 0.3662, 0.3978, 0.3978, 0.3978, 0.3978, 0.4238, 0.3662, 0.25, 0.4591, 0.2092, 0.4551, 0.2092, 0.4551, 0.25, 0.4591, 0.1338, 0.07615, 0.17, 0.05683, 0.17, 0.05683, 0.1338, 0.07615, 0.4432, 0.33, 0.4238, 0.3662, 0.4238, 0.3662, 0.4432, 0.33, 0.1022, 0.1022, 0.1338, 0.07615, 0.1338, 0.07615, 0.1022, 0.1022, 0.4551, 0.2908, 0.4432, 0.33, 0.4432, 0.33, 0.4551, 0.2908, 0.07615, 0.1338, 0.1022, 0.1022, 0.1022, 0.1022, 0.07615, 0.1338, 0.4591, 0.25, 0.4551, 0.2908, 0.4551, 0.2908, 0.4591, 0.25, 0.05683, 0.17, 0.07615, 0.1338, 0.07615, 0.1338, 0.05683, 0.17, 0.4551, 0.2092, 0.4591, 0.25, 0.4591, 0.25, 0.4551, 0.2092, 0.04493, 0.2092, 0.05683, 0.17, 0.05683, 0.17, 0.04493, 0.2092, 0.4432, 0.17, 0.4551, 0.2092, 0.4551, 0.2092, 0.4432, 0.17, 0.04091, 0.25, 0.04493, 0.2092, 0.04493, 0.2092, 0.04091, 0.25, 0.4238, 0.1338, 0.4432, 0.17, 0.4432, 0.17, 0.4238, 0.1338, 0.04493, 0.2908, 0.04091, 0.25, 0.04091, 0.25, 0.04493, 0.2908, 0.25, 0.2958, 0.2589, 0.2949, 0.2908, 0.4551, 0.25, 0.4591, 0.2589, 0.2949, 0.2675, 0.2923, 0.33, 0.4432, 0.2908, 0.4551, 0.2675, 0.2923, 0.2755, 0.2881, 0.3662, 0.4238, 0.33, 0.4432, 0.2755, 0.2881, 0.2824, 0.2824, 0.3978, 0.3978, 0.3662, 0.4238, 0.2824, 0.2824, 0.2881, 0.2755, 0.4238, 0.3662, 0.3978, 0.3978, 0.2881, 0.2755, 0.2923, 0.2675, 0.4432, 0.33, 0.4238, 0.3662, 0.2923, 0.2675, 0.2949, 0.2589, 0.4551, 0.2908, 0.4432, 0.33, 0.2949, 0.2589, 0.2958, 0.25, 0.4591, 0.25, 0.4551, 0.2908, 0.2958, 0.25, 0.2949, 0.2411, 0.4551, 0.2092, 0.4591, 0.25, 0.2949, 0.2411, 0.2923, 0.2325, 0.4432, 0.17, 0.4551, 0.2092, 0.2923, 0.2325, 0.2881, 0.2245, 0.4238, 0.1338, 0.4432, 0.17, 0.2881, 0.2245, 0.2824, 0.2176, 0.3978, 0.1022, 0.4238, 0.1338, 0.2824, 0.2176, 0.2755, 0.2119, 0.3662, 0.07615, 0.3978, 0.1022, 0.2755, 0.2119, 0.2675, 0.2077, 0.33, 0.05683, 0.3662, 0.07615, 0.2675, 0.2077, 0.2589, 0.2051, 0.2908, 0.04493, 0.33, 0.05683, 0.2589, 0.2051, 0.25, 0.2042, 0.25, 0.04091, 0.2908, 0.04493, 0.25, 0.2042, 0.2411, 0.2051, 0.2092, 0.04493, 0.25, 0.04091, 0.2411, 0.2051, 0.2325, 0.2077, 0.17, 0.05683, 0.2092, 0.04493, 0.2325, 0.2077, 0.2245, 0.2119, 0.1338, 0.07615, 0.17, 0.05683, 0.2245, 0.2119, 0.2176, 0.2176, 0.1022, 0.1022, 0.1338, 0.07615, 0.2176, 0.2176, 0.2119, 0.2245, 0.07615, 0.1338, 0.1022, 0.1022, 0.2119, 0.2245, 0.2077, 0.2325, 0.05683, 0.17, 0.07615, 0.1338, 0.2077, 0.2325, 0.2051, 0.2411, 0.04493, 0.2092, 0.05683, 0.17, 0.2051, 0.2411, 0.2042, 0.25, 0.04091, 0.25, 0.04493, 0.2092, 0.2042, 0.25, 0.2051, 0.2589, 0.04493, 0.2908, 0.04091, 0.25, 0.2051, 0.2589, 0.2077, 0.2675, 0.05683, 0.33, 0.04493, 0.2908, 0.2077, 0.2675, 0.2119, 0.2755, 0.07615, 0.3662, 0.05683, 0.33, 0.2119, 0.2755, 0.2176, 0.2824, 0.1022, 0.3978, 0.07615, 0.3662, 0.2176, 0.2824, 0.2245, 0.2881, 0.1338, 0.4238, 0.1022, 0.3978, 0.2245, 0.2881, 0.2325, 0.2923, 0.17, 0.4432, 0.1338, 0.4238, 0.2325, 0.2923, 0.2411, 0.2949, 0.2092, 0.4551, 0.17, 0.4432, 0.2411, 0.2949, 0.25, 0.2958, 0.25, 0.4591, 0.2092, 0.4551, 0.2589, 0.2949, 0.25, 0.2958, 0.2411, 0.2949, 0.2325, 0.2923, 0.2245, 0.2881, 0.2176, 0.2824, 0.2119, 0.2755, 0.2077, 0.2675, 0.2051, 0.2589, 0.2042, 0.25, 0.2051, 0.2411, 0.2077, 0.2325, 0.2119, 0.2245, 0.2176, 0.2176, 0.2245, 0.2119, 0.2325, 0.2077, 0.2411, 0.2051, 0.25, 0.2042, 0.2589, 0.2051, 0.2675, 0.2077, 0.2755, 0.2119, 0.2824, 0.2176, 0.2881, 0.2245, 0.2923, 0.2325, 0.2949, 0.2411, 0.2958, 0.25, 0.2949, 0.2589, 0.2923, 0.2675, 0.2881, 0.2755, 0.2824, 0.2824, 0.2755, 0.2881, 0.2675, 0.2923, 0.2245, 0.2881, 0.2176, 0.2824, 0.2176, 0.2824, 0.2245, 0.2881, 0.25, 0.2042, 0.2589, 0.2051, 0.2589, 0.2051, 0.25, 0.2042, 0.2755, 0.2881, 0.2675, 0.2923, 0.2675, 0.2923, 0.2755, 0.2881, 0.2325, 0.2923, 0.2245, 0.2881, 0.2245, 0.2881, 0.2325, 0.2923, 0.2411, 0.2051, 0.25, 0.2042, 0.25, 0.2042, 0.2411, 0.2051, 0.2824, 0.2824, 0.2755, 0.2881, 0.2755, 0.2881, 0.2824, 0.2824, 0.2411, 0.2949, 0.2325, 0.2923, 0.2325, 0.2923, 0.2411, 0.2949, 0.2325, 0.2077, 0.2411, 0.2051, 0.2411, 0.2051, 0.2325, 0.2077, 0.2881, 0.2755, 0.2824, 0.2824, 0.2824, 0.2824, 0.2881, 0.2755, 0.25, 0.2958, 0.2411, 0.2949, 0.2411, 0.2949, 0.25, 0.2958, 0.2245, 0.2119, 0.2325, 0.2077, 0.2325, 0.2077, 0.2245, 0.2119, 0.2923, 0.2675, 0.2881, 0.2755, 0.2881, 0.2755, 0.2923, 0.2675, 0.2176, 0.2176, 0.2245, 0.2119, 0.2245, 0.2119, 0.2176, 0.2176, 0.2949, 0.2589, 0.2923, 0.2675, 0.2923, 0.2675, 0.2949, 0.2589, 0.2119, 0.2245, 0.2176, 0.2176, 0.2176, 0.2176, 0.2119, 0.2245, 0.2958, 0.25, 0.2949, 0.2589, 0.2949, 0.2589, 0.2958, 0.25, 0.2077, 0.2325, 0.2119, 0.2245, 0.2119, 0.2245, 0.2077, 0.2325, 0.2949, 0.2411, 0.2958, 0.25, 0.2958, 0.25, 0.2949, 0.2411, 0.2051, 0.2411, 0.2077, 0.2325, 0.2077, 0.2325, 0.2051, 0.2411, 0.2923, 0.2325, 0.2949, 0.2411, 0.2949, 0.2411, 0.2923, 0.2325, 0.2042, 0.25, 0.2051, 0.2411, 0.2051, 0.2411, 0.2042, 0.25, 0.2881, 0.2245, 0.2923, 0.2325, 0.2923, 0.2325, 0.2881, 0.2245, 0.2051, 0.2589, 0.2042, 0.25, 0.2042, 0.25, 0.2051, 0.2589, 0.2824, 0.2176, 0.2881, 0.2245, 0.2881, 0.2245, 0.2824, 0.2176, 0.2077, 0.2675, 0.2051, 0.2589, 0.2051, 0.2589, 0.2077, 0.2675, 0.2755, 0.2119, 0.2824, 0.2176, 0.2824, 0.2176, 0.2755, 0.2119, 0.2119, 0.2755, 0.2077, 0.2675, 0.2077, 0.2675, 0.2119, 0.2755, 0.2675, 0.2077, 0.2755, 0.2119, 0.2755, 0.2119, 0.2675, 0.2077, 0.2589, 0.2949, 0.25, 0.2958, 0.25, 0.2958, 0.2589, 0.2949, 0.2176, 0.2824, 0.2119, 0.2755, 0.2119, 0.2755, 0.2176, 0.2824, 0.2589, 0.2051, 0.2675, 0.2077, 0.2675, 0.2077, 0.2589, 0.2051, 0.9375, 0.8917, 0.9062, 0.8917, 0.9062, 0.8917, 0.9375, 0.8917, 0.4375, 0.8552, 0.4688, 0.8552, 0.4688, 0.8552, 0.4375, 0.8552, 0.09375, 0.8917, 0.0625, 0.8917, 0.0625, 0.8917, 0.09375, 0.8917, 0.9062, 0.8917, 0.875, 0.8917, 0.875, 0.8917, 0.9062, 0.8917, 0.4688, 0.8552, 0.5, 0.8552, 0.5, 0.8552, 0.4688, 0.8552, 0.0625, 0.8917, 0.03125, 0.8917, 0.03125, 0.8917, 0.0625, 0.8917, 0.875, 0.8917, 0.8438, 0.8917, 0.8438, 0.8917, 0.875, 0.8917, 0.5, 0.8552, 0.5312, 0.8552, 0.5312, 0.8552, 0.5, 0.8552, 0.03125, 0.8917, 0.0, 0.8917, 0.0, 0.8917, 0.03125, 0.8917, 0.8438, 0.8917, 0.8125, 0.8917, 0.8125, 0.8917, 0.8438, 0.8917, 0.5312, 0.8552, 0.5625, 0.8552, 0.5625, 0.8552, 0.5312, 0.8552, 0.8125, 0.8917, 0.7812, 0.8917, 0.7812, 0.8917, 0.8125, 0.8917, 0.5625, 0.8552, 0.5938, 0.8552, 0.5938, 0.8552, 0.5625, 0.8552, 0.7812, 0.8917, 0.75, 0.8917, 0.75, 0.8917, 0.7812, 0.8917, 0.5938, 0.8552, 0.625, 0.8552, 0.625, 0.8552, 0.5938, 0.8552, 0.75, 0.8917, 0.7188, 0.8917, 0.7188, 0.8917, 0.75, 0.8917, 0.625, 0.8552, 0.6562, 0.8552, 0.6562, 0.8552, 0.625, 0.8552, 0.7188, 0.8917, 0.6875, 0.8917, 0.6875, 0.8917, 0.7188, 0.8917, 0.6562, 0.8552, 0.6875, 0.8552, 0.6875, 0.8552, 0.6562, 0.8552, 0.6875, 0.8917, 0.6562, 0.8917, 0.6562, 0.8917, 0.6875, 0.8917, 0.6875, 0.8552, 0.7188, 0.8552, 0.7188, 0.8552, 0.6875, 0.8552, 0.6562, 0.8917, 0.625, 0.8917, 0.625, 0.8917, 0.6562, 0.8917, 0.7188, 0.8552, 0.75, 0.8552, 0.75, 0.8552, 0.7188, 0.8552, 0.625, 0.8917, 0.5938, 0.8917, 0.5938, 0.8917, 0.625, 0.8917, 0.75, 0.8552, 0.7812, 0.8552, 0.7812, 0.8552, 0.75, 0.8552, 0.5938, 0.8917, 0.5625, 0.8917, 0.5625, 0.8917, 0.5938, 0.8917, 0.7812, 0.8552, 0.8125, 0.8552, 0.8125, 0.8552, 0.7812, 0.8552, 0.5625, 0.8917, 0.5312, 0.8917, 0.5312, 0.8917, 0.5625, 0.8917, 0.8125, 0.8552, 0.8438, 0.8552, 0.8438, 0.8552, 0.8125, 0.8552, 0.0, 0.8552, 0.03125, 0.8552, 0.03125, 0.8552, 0.0, 0.8552, 0.5312, 0.8917, 0.5, 0.8917, 0.5, 0.8917, 0.5312, 0.8917, 0.8438, 0.8552, 0.875, 0.8552, 0.875, 0.8552, 0.8438, 0.8552, 1.0, 0.6776, 1.0, 0.8552, 0.9688, 0.8552, 0.9688, 0.6776, 0.9688, 0.6776, 0.9688, 0.8552, 0.9375, 0.8552, 0.9375, 0.6776, 0.9375, 0.6776, 0.9375, 0.8552, 0.9062, 0.8552, 0.9062, 0.6776, 0.9062, 0.6776, 0.9062, 0.8552, 0.875, 0.8552, 0.875, 0.6776, 0.875, 0.6776, 0.875, 0.8552, 0.8438, 0.8552, 0.8438, 0.6776, 0.8438, 0.6776, 0.8438, 0.8552, 0.8125, 0.8552, 0.8125, 0.6776, 0.8125, 0.6776, 0.8125, 0.8552, 0.7812, 0.8552, 0.7812, 0.6776, 0.7812, 0.6776, 0.7812, 0.8552, 0.75, 0.8552, 0.75, 0.6776, 0.75, 0.6776, 0.75, 0.8552, 0.7188, 0.8552, 0.7188, 0.6776, 0.7188, 0.6776, 0.7188, 0.8552, 0.6875, 0.8552, 0.6875, 0.6776, 0.6875, 0.6776, 0.6875, 0.8552, 0.6562, 0.8552, 0.6562, 0.6776, 0.6562, 0.6776, 0.6562, 0.8552, 0.625, 0.8552, 0.625, 0.6776, 0.625, 0.6776, 0.625, 0.8552, 0.5938, 0.8552, 0.5938, 0.6776, 0.5938, 0.6776, 0.5938, 0.8552, 0.5625, 0.8552, 0.5625, 0.6776, 0.5625, 0.6776, 0.5625, 0.8552, 0.5312, 0.8552, 0.5312, 0.6776, 0.5312, 0.6776, 0.5312, 0.8552, 0.5, 0.8552, 0.5, 0.6776, 0.5, 0.6776, 0.5, 0.8552, 0.4688, 0.8552, 0.4688, 0.6776, 0.4688, 0.6776, 0.4688, 0.8552, 0.4375, 0.8552, 0.4375, 0.6776, 0.4375, 0.6776, 0.4375, 0.8552, 0.4062, 0.8552, 0.4062, 0.6776, 0.4062, 0.6776, 0.4062, 0.8552, 0.375, 0.8552, 0.375, 0.6776, 0.375, 0.6776, 0.375, 0.8552, 0.3438, 0.8552, 0.3438, 0.6776, 0.3438, 0.6776, 0.3438, 0.8552, 0.3125, 0.8552, 0.3125, 0.6776, 0.3125, 0.6776, 0.3125, 0.8552, 0.2812, 0.8552, 0.2812, 0.6776, 0.2812, 0.6776, 0.2812, 0.8552, 0.25, 0.8552, 0.25, 0.6776, 0.25, 0.6776, 0.25, 0.8552, 0.2188, 0.8552, 0.2188, 0.6776, 0.2188, 0.6776, 0.2188, 0.8552, 0.1875, 0.8552, 0.1875, 0.6776, 0.1875, 0.6776, 0.1875, 0.8552, 0.1562, 0.8552, 0.1562, 0.6776, 0.1562, 0.6776, 0.1562, 0.8552, 0.125, 0.8552, 0.125, 0.6776, 0.125, 0.6776, 0.125, 0.8552, 0.09375, 0.8552, 0.09375, 0.6776, 0.09375, 0.6776, 0.09375, 0.8552, 0.0625, 0.8552, 0.0625, 0.6776, 0.0625, 0.6776, 0.0625, 0.8552, 0.03125, 0.8552, 0.03125, 0.6776, 0.03125, 0.6776, 0.03125, 0.8552, 0.0, 0.8552, 0.0, 0.6776, 0.1875, 0.6776, 0.1562, 0.6776, 0.1562, 0.6776, 0.1875, 0.6776, 1.0, 0.6776, 0.9688, 0.6776, 0.9688, 0.6776, 1.0, 0.6776, 0.375, 0.6464, 0.4062, 0.6464, 0.4062, 0.6464, 0.375, 0.6464, 0.1562, 0.6776, 0.125, 0.6776, 0.125, 0.6776, 0.1562, 0.6776, 0.9688, 0.6776, 0.9375, 0.6776, 0.9375, 0.6776, 0.9688, 0.6776, 0.4062, 0.6464, 0.4375, 0.6464, 0.4375, 0.6464, 0.4062, 0.6464, 0.125, 0.6776, 0.09375, 0.6776, 0.09375, 0.6776, 0.125, 0.6776, 0.9375, 0.6776, 0.9062, 0.6776, 0.9062, 0.6776, 0.9375, 0.6776, 0.4375, 0.6464, 0.4688, 0.6464, 0.4688, 0.6464, 0.4375, 0.6464, 0.09375, 0.6776, 0.0625, 0.6776, 0.0625, 0.6776, 0.09375, 0.6776, 0.9062, 0.6776, 0.875, 0.6776, 0.875, 0.6776, 0.9062, 0.6776, 0.4688, 0.6464, 0.5, 0.6464, 0.5, 0.6464, 0.4688, 0.6464, 0.0625, 0.6776, 0.03125, 0.6776, 0.03125, 0.6776, 0.0625, 0.6776, 0.875, 0.6776, 0.8438, 0.6776, 0.8438, 0.6776, 0.875, 0.6776, 0.5, 0.6464, 0.5312, 0.6464, 0.5312, 0.6464, 0.5, 0.6464, 0.03125, 0.6776, 0.0, 0.6776, 0.0, 0.6776, 0.03125, 0.6776, 0.8438, 0.6776, 0.8125, 0.6776, 0.8125, 0.6776, 0.8438, 0.6776, 0.5312, 0.6464, 0.5625, 0.6464, 0.5625, 0.6464, 0.5312, 0.6464, 0.8125, 0.6776, 0.7812, 0.6776, 0.7812, 0.6776, 0.8125, 0.6776, 0.5625, 0.6464, 0.5938, 0.6464, 0.5938, 0.6464, 0.5625, 0.6464, 0.7812, 0.6776, 0.75, 0.6776, 0.75, 0.6776, 0.7812, 0.6776, 0.5938, 0.6464, 0.625, 0.6464, 0.625, 0.6464, 0.5938, 0.6464, 0.75, 0.6776, 0.7188, 0.6776, 0.7188, 0.6776, 0.75, 0.6776, 0.625, 0.6464, 0.6562, 0.6464, 0.6562, 0.6464, 0.625, 0.6464, 0.7188, 0.6776, 0.6875, 0.6776, 0.6875, 0.6776, 0.7188, 0.6776, 0.6562, 0.6464, 0.6875, 0.6464, 0.6875, 0.6464, 0.6562, 0.6464, 0.6875, 0.6776, 0.6562, 0.6776, 0.6562, 0.6776, 0.6875, 0.6776, 0.6875, 0.6464, 0.7188, 0.6464, 0.7188, 0.6464, 0.6875, 0.6464, 0.6562, 0.6776, 0.625, 0.6776, 0.625, 0.6776, 0.6562, 0.6776, 0.7188, 0.6464, 0.75, 0.6464, 0.75, 0.6464, 0.7188, 0.6464, 0.625, 0.6776, 0.5938, 0.6776, 0.5938, 0.6776, 0.625, 0.6776, 0.75, 0.6464, 0.7812, 0.6464, 0.7812, 0.6464, 0.75, 0.6464, 1.0, 0.5324, 1.0, 0.6464, 0.9688, 0.6464, 0.9688, 0.5324, 0.9688, 0.5324, 0.9688, 0.6464, 0.9375, 0.6464, 0.9375, 0.5324, 0.9375, 0.5324, 0.9375, 0.6464, 0.9062, 0.6464, 0.9062, 0.5324, 0.9062, 0.5324, 0.9062, 0.6464, 0.875, 0.6464, 0.875, 0.5324, 0.875, 0.5324, 0.875, 0.6464, 0.8438, 0.6464, 0.8438, 0.5324, 0.8438, 0.5324, 0.8438, 0.6464, 0.8125, 0.6464, 0.8125, 0.5324, 0.8125, 0.5324, 0.8125, 0.6464, 0.7812, 0.6464, 0.7812, 0.5324, 0.7812, 0.5324, 0.7812, 0.6464, 0.75, 0.6464, 0.75, 0.5324, 0.75, 0.5324, 0.75, 0.6464, 0.7188, 0.6464, 0.7188, 0.5324, 0.7188, 0.5324, 0.7188, 0.6464, 0.6875, 0.6464, 0.6875, 0.5324, 0.6875, 0.5324, 0.6875, 0.6464, 0.6562, 0.6464, 0.6562, 0.5324, 0.6562, 0.5324, 0.6562, 0.6464, 0.625, 0.6464, 0.625, 0.5324, 0.625, 0.5324, 0.625, 0.6464, 0.5938, 0.6464, 0.5938, 0.5324, 0.5938, 0.5324, 0.5938, 0.6464, 0.5625, 0.6464, 0.5625, 0.5324, 0.5625, 0.5324, 0.5625, 0.6464, 0.5312, 0.6464, 0.5312, 0.5324, 0.5312, 0.5324, 0.5312, 0.6464, 0.5, 0.6464, 0.5, 0.5324, 0.5, 0.5324, 0.5, 0.6464, 0.4688, 0.6464, 0.4688, 0.5324, 0.4688, 0.5324, 0.4688, 0.6464, 0.4375, 0.6464, 0.4375, 0.5324, 0.4375, 0.5324, 0.4375, 0.6464, 0.4062, 0.6464, 0.4062, 0.5324, 0.4062, 0.5324, 0.4062, 0.6464, 0.375, 0.6464, 0.375, 0.5324, 0.375, 0.5324, 0.375, 0.6464, 0.3438, 0.6464, 0.3438, 0.5324, 0.3438, 0.5324, 0.3438, 0.6464, 0.3125, 0.6464, 0.3125, 0.5324, 0.3125, 0.5324, 0.3125, 0.6464, 0.2812, 0.6464, 0.2812, 0.5324, 0.2812, 0.5324, 0.2812, 0.6464, 0.25, 0.6464, 0.25, 0.5324, 0.25, 0.5324, 0.25, 0.6464, 0.2188, 0.6464, 0.2188, 0.5324, 0.2188, 0.5324, 0.2188, 0.6464, 0.1875, 0.6464, 0.1875, 0.5324, 0.1875, 0.5324, 0.1875, 0.6464, 0.1562, 0.6464, 0.1562, 0.5324, 0.1562, 0.5324, 0.1562, 0.6464, 0.125, 0.6464, 0.125, 0.5324, 0.125, 0.5324, 0.125, 0.6464, 0.09375, 0.6464, 0.09375, 0.5324, 0.09375, 0.5324, 0.09375, 0.6464, 0.0625, 0.6464, 0.0625, 0.5324, 0.0625, 0.5324, 0.0625, 0.6464, 0.03125, 0.6464, 0.03125, 0.5324, 0.03125, 0.5324, 0.03125, 0.6464, 0.0, 0.6464, 0.0, 0.5324, 0.03125, 0.6464, 0.03125, 0.6776, 0.0, 0.6776, 0.0, 0.6464, 0.0625, 0.6464, 0.0625, 0.6776, 0.03125, 0.6776, 0.03125, 0.6464, 0.09375, 0.6464, 0.09375, 0.6776, 0.0625, 0.6776, 0.0625, 0.6464, 0.125, 0.6464, 0.125, 0.6776, 0.09375, 0.6776, 0.09375, 0.6464, 0.1562, 0.6464, 0.1562, 0.6776, 0.125, 0.6776, 0.125, 0.6464, 0.1875, 0.6464, 0.1875, 0.6776, 0.1562, 0.6776, 0.1562, 0.6464, 0.2188, 0.6464, 0.2188, 0.6776, 0.1875, 0.6776, 0.1875, 0.6464, 0.25, 0.6464, 0.25, 0.6776, 0.2188, 0.6776, 0.2188, 0.6464, 0.2812, 0.6464, 0.2812, 0.6776, 0.25, 0.6776, 0.25, 0.6464, 0.3125, 0.6464, 0.3125, 0.6776, 0.2812, 0.6776, 0.2812, 0.6464, 0.3438, 0.6464, 0.3438, 0.6776, 0.3125, 0.6776, 0.3125, 0.6464, 0.375, 0.6464, 0.375, 0.6776, 0.3438, 0.6776, 0.3438, 0.6464, 0.4062, 0.6464, 0.4062, 0.6776, 0.375, 0.6776, 0.375, 0.6464, 0.4375, 0.6464, 0.4375, 0.6776, 0.4062, 0.6776, 0.4062, 0.6464, 0.4688, 0.6464, 0.4688, 0.6776, 0.4375, 0.6776, 0.4375, 0.6464, 0.5, 0.6464, 0.5, 0.6776, 0.4688, 0.6776, 0.4688, 0.6464, 0.5312, 0.6464, 0.5312, 0.6776, 0.5, 0.6776, 0.5, 0.6464, 0.5625, 0.6464, 0.5625, 0.6776, 0.5312, 0.6776, 0.5312, 0.6464, 0.5938, 0.6464, 0.5938, 0.6776, 0.5625, 0.6776, 0.5625, 0.6464, 0.625, 0.6464, 0.625, 0.6776, 0.5938, 0.6776, 0.5938, 0.6464, 0.6562, 0.6464, 0.6562, 0.6776, 0.625, 0.6776, 0.625, 0.6464, 0.6875, 0.6464, 0.6875, 0.6776, 0.6562, 0.6776, 0.6562, 0.6464, 0.7188, 0.6464, 0.7188, 0.6776, 0.6875, 0.6776, 0.6875, 0.6464, 0.75, 0.6464, 0.75, 0.6776, 0.7188, 0.6776, 0.7188, 0.6464, 0.7812, 0.6464, 0.7812, 0.6776, 0.75, 0.6776, 0.75, 0.6464, 0.8125, 0.6464, 0.8125, 0.6776, 0.7812, 0.6776, 0.7812, 0.6464, 0.8438, 0.6464, 0.8438, 0.6776, 0.8125, 0.6776, 0.8125, 0.6464, 0.875, 0.6464, 0.875, 0.6776, 0.8438, 0.6776, 0.8438, 0.6464, 0.9062, 0.6464, 0.9062, 0.6776, 0.875, 0.6776, 0.875, 0.6464, 0.9375, 0.6464, 0.9375, 0.6776, 0.9062, 0.6776, 0.9062, 0.6464, 0.9688, 0.6464, 0.9688, 0.6776, 0.9375, 0.6776, 0.9375, 0.6464, 1.0, 0.6464, 1.0, 0.6776, 0.9688, 0.6776, 0.9688, 0.6464, 0.3438, 0.6464, 0.375, 0.6464, 0.375, 0.6464, 0.3438, 0.6464, 0.2188, 0.6776, 0.1875, 0.6776, 0.1875, 0.6776, 0.2188, 0.6776, 0.3125, 0.6464, 0.3438, 0.6464, 0.3438, 0.6464, 0.3125, 0.6464, 0.25, 0.6776, 0.2188, 0.6776, 0.2188, 0.6776, 0.25, 0.6776, 0.2812, 0.6464, 0.3125, 0.6464, 0.3125, 0.6464, 0.2812, 0.6464, 0.2812, 0.6776, 0.25, 0.6776, 0.25, 0.6776, 0.2812, 0.6776, 0.25, 0.6464, 0.2812, 0.6464, 0.2812, 0.6464, 0.25, 0.6464, 0.3125, 0.6776, 0.2812, 0.6776, 0.2812, 0.6776, 0.3125, 0.6776, 0.2188, 0.6464, 0.25, 0.6464, 0.25, 0.6464, 0.2188, 0.6464, 0.3438, 0.6776, 0.3125, 0.6776, 0.3125, 0.6776, 0.3438, 0.6776, 0.1875, 0.6464, 0.2188, 0.6464, 0.2188, 0.6464, 0.1875, 0.6464, 0.375, 0.6776, 0.3438, 0.6776, 0.3438, 0.6776, 0.375, 0.6776, 0.1562, 0.6464, 0.1875, 0.6464, 0.1875, 0.6464, 0.1562, 0.6464, 0.9688, 0.6464, 1.0, 0.6464, 1.0, 0.6464, 0.9688, 0.6464, 0.4062, 0.6776, 0.375, 0.6776, 0.375, 0.6776, 0.4062, 0.6776, 0.125, 0.6464, 0.1562, 0.6464, 0.1562, 0.6464, 0.125, 0.6464, 0.9375, 0.6464, 0.9688, 0.6464, 0.9688, 0.6464, 0.9375, 0.6464, 0.4375, 0.6776, 0.4062, 0.6776, 0.4062, 0.6776, 0.4375, 0.6776, 0.09375, 0.6464, 0.125, 0.6464, 0.125, 0.6464, 0.09375, 0.6464, 0.9062, 0.6464, 0.9375, 0.6464, 0.9375, 0.6464, 0.9062, 0.6464, 0.4688, 0.6776, 0.4375, 0.6776, 0.4375, 0.6776, 0.4688, 0.6776, 0.0625, 0.6464, 0.09375, 0.6464, 0.09375, 0.6464, 0.0625, 0.6464, 0.875, 0.6464, 0.9062, 0.6464, 0.9062, 0.6464, 0.875, 0.6464, 0.5, 0.6776, 0.4688, 0.6776, 0.4688, 0.6776, 0.5, 0.6776, 0.03125, 0.6464, 0.0625, 0.6464, 0.0625, 0.6464, 0.03125, 0.6464, 0.8438, 0.6464, 0.875, 0.6464, 0.875, 0.6464, 0.8438, 0.6464, 0.5312, 0.6776, 0.5, 0.6776, 0.5, 0.6776, 0.5312, 0.6776, 0.0, 0.6464, 0.03125, 0.6464, 0.03125, 0.6464, 0.0, 0.6464, 0.8125, 0.6464, 0.8438, 0.6464, 0.8438, 0.6464, 0.8125, 0.6464, 0.5625, 0.6776, 0.5312, 0.6776, 0.5312, 0.6776, 0.5625, 0.6776, 0.7812, 0.6464, 0.8125, 0.6464, 0.8125, 0.6464, 0.7812, 0.6464, 0.5938, 0.6776, 0.5625, 0.6776, 0.5625, 0.6776, 0.5938, 0.6776, 0.03125, 0.8552, 0.03125, 0.8917, 0.0, 0.8917, 0.0, 0.8552, 0.0625, 0.8552, 0.0625, 0.8917, 0.03125, 0.8917, 0.03125, 0.8552, 0.09375, 0.8552, 0.09375, 0.8917, 0.0625, 0.8917, 0.0625, 0.8552, 0.125, 0.8552, 0.125, 0.8917, 0.09375, 0.8917, 0.09375, 0.8552, 0.1562, 0.8552, 0.1562, 0.8917, 0.125, 0.8917, 0.125, 0.8552, 0.1875, 0.8552, 0.1875, 0.8917, 0.1562, 0.8917, 0.1562, 0.8552, 0.2188, 0.8552, 0.2188, 0.8917, 0.1875, 0.8917, 0.1875, 0.8552, 0.25, 0.8552, 0.25, 0.8917, 0.2188, 0.8917, 0.2188, 0.8552, 0.2812, 0.8552, 0.2812, 0.8917, 0.25, 0.8917, 0.25, 0.8552, 0.3125, 0.8552, 0.3125, 0.8917, 0.2812, 0.8917, 0.2812, 0.8552, 0.3438, 0.8552, 0.3438, 0.8917, 0.3125, 0.8917, 0.3125, 0.8552, 0.375, 0.8552, 0.375, 0.8917, 0.3438, 0.8917, 0.3438, 0.8552, 0.4062, 0.8552, 0.4062, 0.8917, 0.375, 0.8917, 0.375, 0.8552, 0.4375, 0.8552, 0.4375, 0.8917, 0.4062, 0.8917, 0.4062, 0.8552, 0.4688, 0.8552, 0.4688, 0.8917, 0.4375, 0.8917, 0.4375, 0.8552, 0.5, 0.8552, 0.5, 0.8917, 0.4688, 0.8917, 0.4688, 0.8552, 0.5312, 0.8552, 0.5312, 0.8917, 0.5, 0.8917, 0.5, 0.8552, 0.5625, 0.8552, 0.5625, 0.8917, 0.5312, 0.8917, 0.5312, 0.8552, 0.5938, 0.8552, 0.5938, 0.8917, 0.5625, 0.8917, 0.5625, 0.8552, 0.625, 0.8552, 0.625, 0.8917, 0.5938, 0.8917, 0.5938, 0.8552, 0.6562, 0.8552, 0.6562, 0.8917, 0.625, 0.8917, 0.625, 0.8552, 0.6875, 0.8552, 0.6875, 0.8917, 0.6562, 0.8917, 0.6562, 0.8552, 0.7188, 0.8552, 0.7188, 0.8917, 0.6875, 0.8917, 0.6875, 0.8552, 0.75, 0.8552, 0.75, 0.8917, 0.7188, 0.8917, 0.7188, 0.8552, 0.7812, 0.8552, 0.7812, 0.8917, 0.75, 0.8917, 0.75, 0.8552, 0.8125, 0.8552, 0.8125, 0.8917, 0.7812, 0.8917, 0.7812, 0.8552, 0.8438, 0.8552, 0.8438, 0.8917, 0.8125, 0.8917, 0.8125, 0.8552, 0.875, 0.8552, 0.875, 0.8917, 0.8438, 0.8917, 0.8438, 0.8552, 0.9062, 0.8552, 0.9062, 0.8917, 0.875, 0.8917, 0.875, 0.8552, 0.9375, 0.8552, 0.9375, 0.8917, 0.9062, 0.8917, 0.9062, 0.8552, 0.9688, 0.8552, 0.9688, 0.8917, 0.9375, 0.8917, 0.9375, 0.8552, 1.0, 0.8552, 1.0, 0.8917, 0.9688, 0.8917, 0.9688, 0.8552, 0.125, 0.8917, 0.09375, 0.8917, 0.09375, 0.8917, 0.125, 0.8917, 0.4062, 0.8552, 0.4375, 0.8552, 0.4375, 0.8552, 0.4062, 0.8552, 0.9688, 0.8917, 0.9375, 0.8917, 0.9375, 0.8917, 0.9688, 0.8917, 0.1562, 0.8917, 0.125, 0.8917, 0.125, 0.8917, 0.1562, 0.8917, 0.375, 0.8552, 0.4062, 0.8552, 0.4062, 0.8552, 0.375, 0.8552, 1.0, 0.8917, 0.9688, 0.8917, 0.9688, 0.8917, 1.0, 0.8917, 0.1875, 0.8917, 0.1562, 0.8917, 0.1562, 0.8917, 0.1875, 0.8917, 0.3438, 0.8552, 0.375, 0.8552, 0.375, 0.8552, 0.3438, 0.8552, 0.2188, 0.8917, 0.1875, 0.8917, 0.1875, 0.8917, 0.2188, 0.8917, 0.3125, 0.8552, 0.3438, 0.8552, 0.3438, 0.8552, 0.3125, 0.8552, 0.25, 0.8917, 0.2188, 0.8917, 0.2188, 0.8917, 0.25, 0.8917, 0.2812, 0.8552, 0.3125, 0.8552, 0.3125, 0.8552, 0.2812, 0.8552, 0.2812, 0.8917, 0.25, 0.8917, 0.25, 0.8917, 0.2812, 0.8917, 0.25, 0.8552, 0.2812, 0.8552, 0.2812, 0.8552, 0.25, 0.8552, 0.3125, 0.8917, 0.2812, 0.8917, 0.2812, 0.8917, 0.3125, 0.8917, 0.2188, 0.8552, 0.25, 0.8552, 0.25, 0.8552, 0.2188, 0.8552, 0.3438, 0.8917, 0.3125, 0.8917, 0.3125, 0.8917, 0.3438, 0.8917, 0.1875, 0.8552, 0.2188, 0.8552, 0.2188, 0.8552, 0.1875, 0.8552, 0.375, 0.8917, 0.3438, 0.8917, 0.3438, 0.8917, 0.375, 0.8917, 0.1562, 0.8552, 0.1875, 0.8552, 0.1875, 0.8552, 0.1562, 0.8552, 0.9688, 0.8552, 1.0, 0.8552, 1.0, 0.8552, 0.9688, 0.8552, 0.4062, 0.8917, 0.375, 0.8917, 0.375, 0.8917, 0.4062, 0.8917, 0.125, 0.8552, 0.1562, 0.8552, 0.1562, 0.8552, 0.125, 0.8552, 0.9375, 0.8552, 0.9688, 0.8552, 0.9688, 0.8552, 0.9375, 0.8552, 0.4375, 0.8917, 0.4062, 0.8917, 0.4062, 0.8917, 0.4375, 0.8917, 0.09375, 0.8552, 0.125, 0.8552, 0.125, 0.8552, 0.09375, 0.8552, 0.9062, 0.8552, 0.9375, 0.8552, 0.9375, 0.8552, 0.9062, 0.8552, 0.4688, 0.8917, 0.4375, 0.8917, 0.4375, 0.8917, 0.4688, 0.8917, 0.0625, 0.8552, 0.09375, 0.8552, 0.09375, 0.8552, 0.0625, 0.8552, 0.875, 0.8552, 0.9062, 0.8552, 0.9062, 0.8552, 0.875, 0.8552, 0.5, 0.8917, 0.4688, 0.8917, 0.4688, 0.8917, 0.5, 0.8917, 0.03125, 0.8552, 0.0625, 0.8552, 0.0625, 0.8552, 0.03125, 0.8552, 0.8438, 0.5324, 0.8125, 0.5324, 0.8125, 0.5324, 0.8438, 0.5324, 0.9496, 0.1167, 0.9717, 0.1582, 0.9717, 0.1582, 0.9496, 0.1167, 0.8418, 0.4717, 0.7968, 0.4854, 0.7968, 0.4854, 0.8418, 0.4717, 0.8125, 0.5324, 0.7812, 0.5324, 0.7812, 0.5324, 0.8125, 0.5324, 0.5803, 0.4197, 0.5504, 0.3833, 0.5504, 0.3833, 0.5803, 0.4197, 0.7812, 0.5324, 0.75, 0.5324, 0.75, 0.5324, 0.7812, 0.5324, 0.6167, 0.05045, 0.6582, 0.02827, 0.6582, 0.02827, 0.6167, 0.05045, 0.75, 0.5324, 0.7188, 0.5324, 0.7188, 0.5324, 0.75, 0.5324, 0.9717, 0.1582, 0.9854, 0.2032, 0.9854, 0.2032, 0.9717, 0.1582, 0.7188, 0.5324, 0.6875, 0.5324, 0.6875, 0.5324, 0.7188, 0.5324, 0.5504, 0.3833, 0.5283, 0.3418, 0.5283, 0.3418, 0.5504, 0.3833, 0.7968, 0.4854, 0.75, 0.49, 0.75, 0.49, 0.7968, 0.4854, 0.6875, 0.5324, 0.6562, 0.5324, 0.6562, 0.5324, 0.6875, 0.5324, 0.6582, 0.02827, 0.7032, 0.01461, 0.7032, 0.01461, 0.6582, 0.02827, 0.6562, 0.5324, 0.625, 0.5324, 0.625, 0.5324, 0.6562, 0.5324, 0.9854, 0.2032, 0.99, 0.25, 0.99, 0.25, 0.9854, 0.2032, 0.625, 0.5324, 0.5938, 0.5324, 0.5938, 0.5324, 0.625, 0.5324, 0.5283, 0.3418, 0.5146, 0.2968, 0.5146, 0.2968, 0.5283, 0.3418, 0.5938, 0.5324, 0.5625, 0.5324, 0.5625, 0.5324, 0.5938, 0.5324, 0.7032, 0.01461, 0.75, 0.01, 0.75, 0.01, 0.7032, 0.01461, 0.5625, 0.5324, 0.5312, 0.5324, 0.5312, 0.5324, 0.5625, 0.5324, 0.99, 0.25, 0.9854, 0.2968, 0.9854, 0.2968, 0.99, 0.25, 0.5312, 0.5324, 0.5, 0.5324, 0.5, 0.5324, 0.5312, 0.5324, 0.5146, 0.2968, 0.51, 0.25, 0.51, 0.25, 0.5146, 0.2968, 0.5, 0.5324, 0.4688, 0.5324, 0.4688, 0.5324, 0.5, 0.5324, 0.75, 0.01, 0.7968, 0.01461, 0.7968, 0.01461, 0.75, 0.01, 0.4688, 0.5324, 0.4375, 0.5324, 0.4375, 0.5324, 0.4688, 0.5324, 0.9854, 0.2968, 0.9717, 0.3418, 0.9717, 0.3418, 0.9854, 0.2968, 0.4375, 0.5324, 0.4062, 0.5324, 0.4062, 0.5324, 0.4375, 0.5324, 0.51, 0.25, 0.5146, 0.2032, 0.5146, 0.2032, 0.51, 0.25, 0.4062, 0.5324, 0.375, 0.5324, 0.375, 0.5324, 0.4062, 0.5324, 0.7968, 0.01461, 0.8418, 0.02827, 0.8418, 0.02827, 0.7968, 0.01461, 0.03125, 0.5, 0.03125, 0.5324, 0.0, 0.5324, 0.0, 0.5, 0.0625, 0.5, 0.0625, 0.5324, 0.03125, 0.5324, 0.03125, 0.5, 0.09375, 0.5, 0.09375, 0.5324, 0.0625, 0.5324, 0.0625, 0.5, 0.125, 0.5, 0.125, 0.5324, 0.09375, 0.5324, 0.09375, 0.5, 0.1562, 0.5, 0.1562, 0.5324, 0.125, 0.5324, 0.125, 0.5, 0.1875, 0.5, 0.1875, 0.5324, 0.1562, 0.5324, 0.1562, 0.5, 0.2188, 0.5, 0.2188, 0.5324, 0.1875, 0.5324, 0.1875, 0.5, 0.25, 0.5, 0.25, 0.5324, 0.2188, 0.5324, 0.2188, 0.5, 0.2812, 0.5, 0.2812, 0.5324, 0.25, 0.5324, 0.25, 0.5, 0.3125, 0.5, 0.3125, 0.5324, 0.2812, 0.5324, 0.2812, 0.5, 0.3438, 0.5, 0.3438, 0.5324, 0.3125, 0.5324, 0.3125, 0.5, 0.375, 0.5, 0.375, 0.5324, 0.3438, 0.5324, 0.3438, 0.5, 0.4062, 0.5, 0.4062, 0.5324, 0.375, 0.5324, 0.375, 0.5, 0.4375, 0.5, 0.4375, 0.5324, 0.4062, 0.5324, 0.4062, 0.5, 0.4688, 0.5, 0.4688, 0.5324, 0.4375, 0.5324, 0.4375, 0.5, 0.5, 0.5, 0.5, 0.5324, 0.4688, 0.5324, 0.4688, 0.5, 0.5312, 0.5, 0.5312, 0.5324, 0.5, 0.5324, 0.5, 0.5, 0.5625, 0.5, 0.5625, 0.5324, 0.5312, 0.5324, 0.5312, 0.5, 0.5938, 0.5, 0.5938, 0.5324, 0.5625, 0.5324, 0.5625, 0.5, 0.625, 0.5, 0.625, 0.5324, 0.5938, 0.5324, 0.5938, 0.5, 0.6562, 0.5, 0.6562, 0.5324, 0.625, 0.5324, 0.625, 0.5, 0.6875, 0.5, 0.6875, 0.5324, 0.6562, 0.5324, 0.6562, 0.5, 0.7188, 0.5, 0.7188, 0.5324, 0.6875, 0.5324, 0.6875, 0.5, 0.75, 0.5, 0.75, 0.5324, 0.7188, 0.5324, 0.7188, 0.5, 0.7812, 0.5, 0.7812, 0.5324, 0.75, 0.5324, 0.75, 0.5, 0.8125, 0.5, 0.8125, 0.5324, 0.7812, 0.5324, 0.7812, 0.5, 0.8438, 0.5, 0.8438, 0.5324, 0.8125, 0.5324, 0.8125, 0.5, 0.875, 0.5, 0.875, 0.5324, 0.8438, 0.5324, 0.8438, 0.5, 0.9062, 0.5, 0.9062, 0.5324, 0.875, 0.5324, 0.875, 0.5, 0.9375, 0.5, 0.9375, 0.5324, 0.9062, 0.5324, 0.9062, 0.5, 0.9688, 0.5, 0.9688, 0.5324, 0.9375, 0.5324, 0.9375, 0.5, 1.0, 0.5, 1.0, 0.5324, 0.9688, 0.5324, 0.9688, 0.5, 0.03125, 0.5324, 0.0, 0.5324, 0.0, 0.5324, 0.03125, 0.5324, 0.5803, 0.08029, 0.6167, 0.05045, 0.6167, 0.05045, 0.5803, 0.08029, 0.875, 0.5324, 0.8438, 0.5324, 0.8438, 0.5324, 0.875, 0.5324, 0.0625, 0.5324, 0.03125, 0.5324, 0.03125, 0.5324, 0.0625, 0.5324, 0.6167, 0.4496, 0.5803, 0.4197, 0.5803, 0.4197, 0.6167, 0.4496, 0.9062, 0.5324, 0.875, 0.5324, 0.875, 0.5324, 0.9062, 0.5324, 0.8833, 0.4496, 0.8418, 0.4717, 0.8418, 0.4717, 0.8833, 0.4496, 0.09375, 0.5324, 0.0625, 0.5324, 0.0625, 0.5324, 0.09375, 0.5324, 0.9197, 0.08029, 0.9496, 0.1167, 0.9496, 0.1167, 0.9197, 0.08029, 0.9375, 0.5324, 0.9062, 0.5324, 0.9062, 0.5324, 0.9375, 0.5324, 0.125, 0.5324, 0.09375, 0.5324, 0.09375, 0.5324, 0.125, 0.5324, 0.5504, 0.1167, 0.5803, 0.08029, 0.5803, 0.08029, 0.5504, 0.1167, 0.9688, 0.5324, 0.9375, 0.5324, 0.9375, 0.5324, 0.9688, 0.5324, 0.1562, 0.5324, 0.125, 0.5324, 0.125, 0.5324, 0.1562, 0.5324, 0.6582, 0.4717, 0.6167, 0.4496, 0.6167, 0.4496, 0.6582, 0.4717, 1.0, 0.5324, 0.9688, 0.5324, 0.9688, 0.5324, 1.0, 0.5324, 0.9197, 0.4197, 0.8833, 0.4496, 0.8833, 0.4496, 0.9197, 0.4197, 0.1875, 0.5324, 0.1562, 0.5324, 0.1562, 0.5324, 0.1875, 0.5324, 0.8833, 0.05045, 0.9197, 0.08029, 0.9197, 0.08029, 0.8833, 0.05045, 0.2188, 0.5324, 0.1875, 0.5324, 0.1875, 0.5324, 0.2188, 0.5324, 0.5283, 0.1582, 0.5504, 0.1167, 0.5504, 0.1167, 0.5283, 0.1582, 0.25, 0.5324, 0.2188, 0.5324, 0.2188, 0.5324, 0.25, 0.5324, 0.7032, 0.4854, 0.6582, 0.4717, 0.6582, 0.4717, 0.7032, 0.4854, 0.9496, 0.3833, 0.9197, 0.4197, 0.9197, 0.4197, 0.9496, 0.3833, 0.2812, 0.5324, 0.25, 0.5324, 0.25, 0.5324, 0.2812, 0.5324, 0.8418, 0.02827, 0.8833, 0.05045, 0.8833, 0.05045, 0.8418, 0.02827, 0.3125, 0.5324, 0.2812, 0.5324, 0.2812, 0.5324, 0.3125, 0.5324, 0.5146, 0.2032, 0.5283, 0.1582, 0.5283, 0.1582, 0.5146, 0.2032, 0.3438, 0.5324, 0.3125, 0.5324, 0.3125, 0.5324, 0.3438, 0.5324, 0.75, 0.49, 0.7032, 0.4854, 0.7032, 0.4854, 0.75, 0.49, 0.9717, 0.3418, 0.9496, 0.3833, 0.9496, 0.3833, 0.9717, 0.3418, 0.375, 0.5324, 0.3438, 0.5324, 0.3438, 0.5324, 0.375, 0.5324, 0.03125, 0.8917, 0.03125, 0.9712, 0.0, 0.9712, 0.0, 0.8917, 0.0625, 0.8917, 0.0625, 0.9712, 0.03125, 0.9712, 0.03125, 0.8917, 0.09375, 0.8917, 0.09375, 0.9712, 0.0625, 0.9712, 0.0625, 0.8917, 0.125, 0.8917, 0.125, 0.9712, 0.09375, 0.9712, 0.09375, 0.8917, 0.1562, 0.8917, 0.1562, 0.9712, 0.125, 0.9712, 0.125, 0.8917, 0.1875, 0.8917, 0.1875, 0.9712, 0.1562, 0.9712, 0.1562, 0.8917, 0.2188, 0.8917, 0.2188, 0.9712, 0.1875, 0.9712, 0.1875, 0.8917, 0.25, 0.8917, 0.25, 0.9712, 0.2188, 0.9712, 0.2188, 0.8917, 0.2812, 0.8917, 0.2812, 0.9712, 0.25, 0.9712, 0.25, 0.8917, 0.3125, 0.8917, 0.3125, 0.9712, 0.2812, 0.9712, 0.2812, 0.8917, 0.3438, 0.8917, 0.3438, 0.9712, 0.3125, 0.9712, 0.3125, 0.8917, 0.375, 0.8917, 0.375, 0.9712, 0.3438, 0.9712, 0.3438, 0.8917, 0.4062, 0.8917, 0.4062, 0.9712, 0.375, 0.9712, 0.375, 0.8917, 0.4375, 0.8917, 0.4375, 0.9712, 0.4062, 0.9712, 0.4062, 0.8917, 0.4688, 0.8917, 0.4688, 0.9712, 0.4375, 0.9712, 0.4375, 0.8917, 0.5, 0.8917, 0.5, 0.9712, 0.4688, 0.9712, 0.4688, 0.8917, 0.5312, 0.8917, 0.5312, 0.9712, 0.5, 0.9712, 0.5, 0.8917, 0.5625, 0.8917, 0.5625, 0.9712, 0.5312, 0.9712, 0.5312, 0.8917, 0.5938, 0.8917, 0.5938, 0.9712, 0.5625, 0.9712, 0.5625, 0.8917, 0.625, 0.8917, 0.625, 0.9712, 0.5938, 0.9712, 0.5938, 0.8917, 0.6562, 0.8917, 0.6562, 0.9712, 0.625, 0.9712, 0.625, 0.8917, 0.6875, 0.8917, 0.6875, 0.9712, 0.6562, 0.9712, 0.6562, 0.8917, 0.7188, 0.8917, 0.7188, 0.9712, 0.6875, 0.9712, 0.6875, 0.8917, 0.75, 0.8917, 0.75, 0.9712, 0.7188, 0.9712, 0.7188, 0.8917, 0.7812, 0.8917, 0.7812, 0.9712, 0.75, 0.9712, 0.75, 0.8917, 0.8125, 0.8917, 0.8125, 0.9712, 0.7812, 0.9712, 0.7812, 0.8917, 0.8438, 0.8917, 0.8438, 0.9712, 0.8125, 0.9712, 0.8125, 0.8917, 0.875, 0.8917, 0.875, 0.9712, 0.8438, 0.9712, 0.8438, 0.8917, 0.9062, 0.8917, 0.9062, 0.9712, 0.875, 0.9712, 0.875, 0.8917, 0.9375, 0.8917, 0.9375, 0.9712, 0.9062, 0.9712, 0.9062, 0.8917, 0.9688, 0.8917, 0.9688, 0.9712, 0.9375, 0.9712, 0.9375, 0.8917, 1.0, 0.8917, 1.0, 0.9712, 0.9688, 0.9712, 0.9688, 0.8917, 1.0, 0.9712, 1.0, 1.0, 0.9688, 1.0, 0.9688, 0.9712, 0.9688, 0.9712, 0.9688, 1.0, 0.9375, 1.0, 0.9375, 0.9712, 0.9375, 0.9712, 0.9375, 1.0, 0.9062, 1.0, 0.9062, 0.9712, 0.9062, 0.9712, 0.9062, 1.0, 0.875, 1.0, 0.875, 0.9712, 0.875, 0.9712, 0.875, 1.0, 0.8438, 1.0, 0.8438, 0.9712, 0.8438, 0.9712, 0.8438, 1.0, 0.8125, 1.0, 0.8125, 0.9712, 0.8125, 0.9712, 0.8125, 1.0, 0.7812, 1.0, 0.7812, 0.9712, 0.7812, 0.9712, 0.7812, 1.0, 0.75, 1.0, 0.75, 0.9712, 0.75, 0.9712, 0.75, 1.0, 0.7188, 1.0, 0.7188, 0.9712, 0.7188, 0.9712, 0.7188, 1.0, 0.6875, 1.0, 0.6875, 0.9712, 0.6875, 0.9712, 0.6875, 1.0, 0.6562, 1.0, 0.6562, 0.9712, 0.6562, 0.9712, 0.6562, 1.0, 0.625, 1.0, 0.625, 0.9712, 0.625, 0.9712, 0.625, 1.0, 0.5938, 1.0, 0.5938, 0.9712, 0.5938, 0.9712, 0.5938, 1.0, 0.5625, 1.0, 0.5625, 0.9712, 0.5625, 0.9712, 0.5625, 1.0, 0.5312, 1.0, 0.5312, 0.9712, 0.5312, 0.9712, 0.5312, 1.0, 0.5, 1.0, 0.5, 0.9712, 0.5, 0.9712, 0.5, 1.0, 0.4688, 1.0, 0.4688, 0.9712, 0.4688, 0.9712, 0.4688, 1.0, 0.4375, 1.0, 0.4375, 0.9712, 0.4375, 0.9712, 0.4375, 1.0, 0.4062, 1.0, 0.4062, 0.9712, 0.4062, 0.9712, 0.4062, 1.0, 0.375, 1.0, 0.375, 0.9712, 0.375, 0.9712, 0.375, 1.0, 0.3438, 1.0, 0.3438, 0.9712, 0.3438, 0.9712, 0.3438, 1.0, 0.3125, 1.0, 0.3125, 0.9712, 0.3125, 0.9712, 0.3125, 1.0, 0.2812, 1.0, 0.2812, 0.9712, 0.2812, 0.9712, 0.2812, 1.0, 0.25, 1.0, 0.25, 0.9712, 0.25, 0.9712, 0.25, 1.0, 0.2188, 1.0, 0.2188, 0.9712, 0.2188, 0.9712, 0.2188, 1.0, 0.1875, 1.0, 0.1875, 0.9712, 0.1875, 0.9712, 0.1875, 1.0, 0.1562, 1.0, 0.1562, 0.9712, 0.1562, 0.9712, 0.1562, 1.0, 0.125, 1.0, 0.125, 0.9712, 0.125, 0.9712, 0.125, 1.0, 0.09375, 1.0, 0.09375, 0.9712, 0.09375, 0.9712, 0.09375, 1.0, 0.0625, 1.0, 0.0625, 0.9712, 0.0625, 0.9712, 0.0625, 1.0, 0.03125, 1.0, 0.03125, 0.9712, 0.03125, 0.9712, 0.03125, 1.0, 0.0, 1.0, 0.0, 0.9712, 0.4496, 0.3833, 0.4717, 0.3418, 0.4717, 0.3418, 0.4496, 0.3833, 0.9375, 0.9712, 0.9688, 0.9712, 0.9688, 0.9712, 0.9375, 0.9712, 0.125, 0.9712, 0.1562, 0.9712, 0.1562, 0.9712, 0.125, 0.9712, 0.3418, 0.02827, 0.2968, 0.01461, 0.2968, 0.01461, 0.3418, 0.02827, 0.9688, 0.9712, 1.0, 0.9712, 1.0, 0.9712, 0.9688, 0.9712, 0.01461, 0.2032, 0.01, 0.25, 0.01, 0.25, 0.01461, 0.2032, 0.1562, 0.9712, 0.1875, 0.9712, 0.1875, 0.9712, 0.1562, 0.9712, 0.1875, 0.9712, 0.2188, 0.9712, 0.2188, 0.9712, 0.1875, 0.9712, 0.4717, 0.3418, 0.4854, 0.2968, 0.4854, 0.2968, 0.4717, 0.3418, 0.2968, 0.01461, 0.25, 0.01, 0.25, 0.01, 0.2968, 0.01461, 0.2188, 0.9712, 0.25, 0.9712, 0.25, 0.9712, 0.2188, 0.9712, 0.01, 0.25, 0.01461, 0.2968, 0.01461, 0.2968, 0.01, 0.25, 0.25, 0.9712, 0.2812, 0.9712, 0.2812, 0.9712, 0.25, 0.9712, 0.2812, 0.9712, 0.3125, 0.9712, 0.3125, 0.9712, 0.2812, 0.9712, 0.4854, 0.2968, 0.49, 0.25, 0.49, 0.25, 0.4854, 0.2968, 0.3125, 0.9712, 0.3438, 0.9712, 0.3438, 0.9712, 0.3125, 0.9712, 0.25, 0.01, 0.2032, 0.01461, 0.2032, 0.01461, 0.25, 0.01, 0.01461, 0.2968, 0.02827, 0.3418, 0.02827, 0.3418, 0.01461, 0.2968, 0.3438, 0.9712, 0.375, 0.9712, 0.375, 0.9712, 0.3438, 0.9712, 0.375, 0.9712, 0.4062, 0.9712, 0.4062, 0.9712, 0.375, 0.9712, 0.49, 0.25, 0.4854, 0.2032, 0.4854, 0.2032, 0.49, 0.25, 0.4062, 0.9712, 0.4375, 0.9712, 0.4375, 0.9712, 0.4062, 0.9712, 0.2032, 0.01461, 0.1582, 0.02827, 0.1582, 0.02827, 0.2032, 0.01461, 0.25, 0.49, 0.2968, 0.4854, 0.2968, 0.4854, 0.25, 0.49, 0.02827, 0.3418, 0.05045, 0.3833, 0.05045, 0.3833, 0.02827, 0.3418, 0.4375, 0.9712, 0.4688, 0.9712, 0.4688, 0.9712, 0.4375, 0.9712, 0.4688, 0.9712, 0.5, 0.9712, 0.5, 0.9712, 0.4688, 0.9712, 0.4854, 0.2032, 0.4717, 0.1582, 0.4717, 0.1582, 0.4854, 0.2032, 0.5, 0.9712, 0.5312, 0.9712, 0.5312, 0.9712, 0.5, 0.9712, 0.1582, 0.02827, 0.1167, 0.05045, 0.1167, 0.05045, 0.1582, 0.02827, 0.05045, 0.3833, 0.08029, 0.4197, 0.08029, 0.4197, 0.05045, 0.3833, 0.5312, 0.9712, 0.5625, 0.9712, 0.5625, 0.9712, 0.5312, 0.9712])
me_cylinder.materials.append(mat_main)
me_cylinder.materials.append(mat_border)
me_cylinder.materials.append(mat_hole)
me_cylinder.update()

# ---- objects
ob_cylinder = bpy.data.objects.new('Cylinder', me_cylinder)

# ---- transforms, parenting, visibility, modifiers, constraints
ob_cylinder.location = (0.0, 0.0, 0.0)
ob_cylinder.scale = (1.0, 1.0, 1.4)

# ---- collection membership
col_collection.objects.link(ob_cylinder)

# ---- scene / render settings (as saved in the file)
scene.frame_start = 1; scene.frame_end = 250; scene.frame_set(1)
scene.render.engine = 'BLENDER_EEVEE_NEXT'
bpy.context.view_layer.update()

# ---- added for rendering (the .blend has no active camera and no usable light): camera, sun
cam_auto = bpy.data.cameras.new('AutoCamera')
cam_auto.lens = 50.0
cam_auto.sensor_width = 36.0
cam_auto.clip_end = 1000.0
ob_auto_camera = bpy.data.objects.new('AutoCamera', cam_auto)
scene.collection.objects.link(ob_auto_camera)
ob_auto_camera.location = (3.77646, -4.53175, 3.02117)
ob_auto_camera.rotation_euler = (1.09748, -7.21219e-08, 0.694738)
scene.camera = ob_auto_camera
light_auto_sun = bpy.data.lights.new('AutoSun', 'SUN')
light_auto_sun.energy = 3.0
light_auto_sun.angle = 0.0523599
ob_auto_sun = bpy.data.objects.new('AutoSun', light_auto_sun)
scene.collection.objects.link(ob_auto_sun)
ob_auto_sun.rotation_euler = (0.872665, 0.174533, 0.523599)
bpy.context.view_layer.update()
